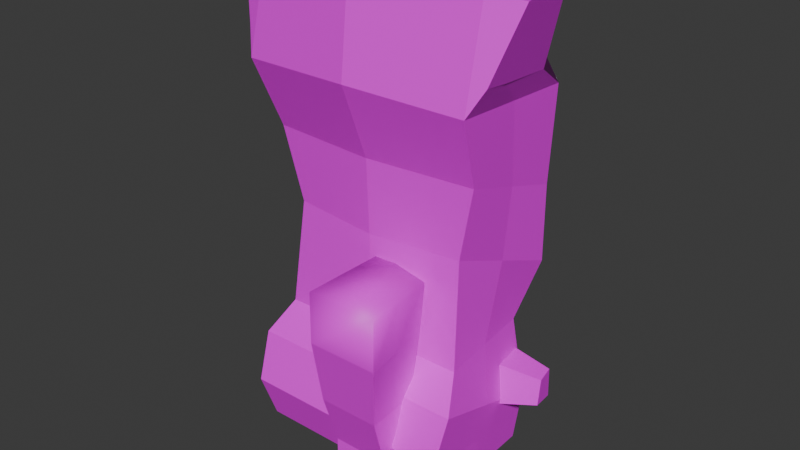 # Source: zombie_apart.blend  (saved by Blender 4.0.36; exported with 4.5.12 LTS)
import bpy
from mathutils import Matrix  # noqa: F401  (used for matrix-valued properties, if any)

bpy.ops.wm.read_factory_settings(use_empty=True)
scene = bpy.context.scene
scene.name = 'Scene'

# ---- collections
col_collection = bpy.data.collections.new('Collection'); scene.collection.children.link(col_collection)

# ---- images (referenced by path relative to the original .blend; pixels are not part of the script)
import os
ASSET_DIR = os.environ.get("B2B_ASSET_DIR", "")  # directory of the original .blend (textures are referenced by path, not embedded)
HERE = os.path.dirname(os.path.abspath(__file__))  # packed textures are extracted next to this script under _unpacked/

def load_image(name, relpath, width, height, colorspace="sRGB"):
    """Load a texture the original file referenced (path relative to the .blend, or extracted next to this script)."""
    p = next((c for c in (os.path.join(HERE, relpath), os.path.join(ASSET_DIR, relpath)) if relpath and os.path.exists(c)), "")
    if p:
        img = bpy.data.images.load(p, check_existing=True)
        img.name = name
    else:  # same state as the original file: an image datablock whose file is absent (Cycles renders it pink)
        img = bpy.data.images.new(name, width, height)
        img.source = "FILE"
        img.filepath = "//" + (relpath or name)
    img.colorspace_settings.name = colorspace
    return img
img_player_body_texture_png_001 = load_image('Player_Body_Texture.png.001', 'Zombie_Texture.png', 1024, 1024, 'sRGB')

# ---- materials (node trees are filled in below, after node groups)
mat_material_001 = bpy.data.materials.new('Material.001')
mat_material_001.use_transparent_shadow = False
mat_material_001.roughness = 0.5

# ---- material node trees
mat_material_001.use_nodes = True; mat_material_001.node_tree.nodes.clear()
_N = mat_material_001.node_tree.nodes; _L = mat_material_001.node_tree.links
n0 = _N.new('ShaderNodeBsdfPrincipled'); n0.name = 'Principled BSDF'; n0.location = (10, 300)
n0.inputs[3].default_value = 1.45
n1 = _N.new('ShaderNodeOutputMaterial'); n1.name = 'Material Output'; n1.location = (300, 300)
n2 = _N.new('ShaderNodeNormalMap'); n2.name = 'Normal Map'; n2.location = (-300, -300)
n2.label = 'Normal/Map'
n2.inputs[0].default_value = 0.0
n3 = _N.new('ShaderNodeTexImage'); n3.name = 'Image Texture'; n3.location = (-300, 600)
n3.image = img_player_body_texture_png_001
_L.new(n0.outputs[0], n1.inputs[0])
_L.new(n2.outputs[0], n0.inputs[5])
_L.new(n3.outputs[0], n0.inputs[0])
n1.is_active_output = True

# ---- world
world_world = bpy.data.worlds.new('World'); scene.world = world_world
world_world.use_nodes = True; world_world.node_tree.nodes.clear()
_N = world_world.node_tree.nodes; _L = world_world.node_tree.links
n0 = _N.new('ShaderNodeOutputWorld'); n0.name = 'World Output'; n0.location = (300, 300)
n1 = _N.new('ShaderNodeBackground'); n1.name = 'Background'; n1.location = (10, 300)
n1.inputs[0].default_value = (0.05088, 0.05088, 0.05088, 1.0)
_L.new(n1.outputs[0], n0.inputs[0])
n0.is_active_output = True
world_world.color = (0.05088, 0.05088, 0.05088)
world_world.use_sun_shadow = False
world_world.sun_shadow_jitter_overblur = 0.0

# ---- meshes
me_cube_001 = bpy.data.meshes.new('Cube.001')
me_cube_001.from_pydata([(0.3666, -0.2056, 0.1356), (0.4305, -0.1981, 1.42), (0.3166, 0.2117, 0.1256), (0.3712, 0.008063, 1.414), (0.0, 0.3081, 0.1256), (-1.863e-09, 0.1424, 1.361), (0.0, -0.2056, 0.1356), (0.0, -0.2918, 1.366), (0.3801, 0.2744, 0.654), (0.4062, -0.1835, 0.8085), (4.657e-10, -0.216, 0.8085), (-2.328e-10, 0.3463, 0.6937), (0.3801, 0.2749, 0.36), (0.3433, -0.1625, 0.5296), (-4.657e-10, -0.2034, 0.5296), (-2.328e-10, 0.3851, 0.36), (0.3712, 0.3203, 1.001), (0.4363, -0.2841, 1.069), (-6.985e-10, -0.323, 1.087), (-1.164e-09, 0.3636, 1.027), (0.5106, 0.1042, 1.406), (0.5579, -0.1682, 1.411), (0.432, 0.1274, 1.112), (0.4807, -0.239, 1.161), (0.4189, -0.301, 0.02381), (0.356, 0.239, -0.1891), (-2.328e-10, -0.301, 0.02381), (-2.328e-10, 0.3604, -0.1891), (0.0134, 0.3285, -0.392), (0.0134, -0.3048, -0.3272), (0.395, -0.3048, -0.3272), (0.3377, 0.218, -0.392), (0.006702, -0.3645, -0.1517), (0.407, -0.3645, -0.1517), (0.006702, 0.3444, -0.2906), (0.3468, 0.2285, -0.2906), (0.3416, 0.003064, 0.1306), (0.4008, -0.095, 1.417), (0.08223, 0.02929, 1.414), (0.3931, 0.04546, 0.7313), (0.3617, 0.0562, 0.4448), (0.4037, 0.01809, 1.035), (0.5364, -0.08152, 1.409), (0.4571, -0.1119, 1.137), (0.3874, -0.03101, -0.08266), (-4.657e-10, 0.02967, -0.08266), (0.3664, -0.04343, -0.3596), (0.0134, 0.01185, -0.3596), (0.006702, -0.01001, -0.2211), (0.3769, -0.068, -0.2211), (0.0, -0.206, 1.421), (0.1286, -0.05317, 1.417), (-1.63e-09, 0.09218, 1.413), (0.07321, -0.1773, 1.42), (-0.3666, -0.2056, 0.1356), (-0.4305, -0.1981, 1.42), (-0.3166, 0.2117, 0.1256), (-0.3712, 0.008063, 1.414), (-0.3801, 0.2744, 0.654), (-0.4062, -0.1835, 0.8085), (-0.3801, 0.2749, 0.36), (-0.3433, -0.1625, 0.5296), (-0.3712, 0.3203, 1.001), (-0.4363, -0.2841, 1.069), (-0.5106, 0.1042, 1.406), (-0.5579, -0.1682, 1.411), (-0.432, 0.1274, 1.112), (-0.4807, -0.239, 1.161), (-0.4189, -0.301, 0.02381), (-0.356, 0.239, -0.1891), (-0.0134, 0.3285, -0.392), (-0.0134, -0.3048, -0.3272), (-0.395, -0.3048, -0.3272), (-0.3377, 0.218, -0.392), (-0.006702, -0.3645, -0.1517), (-0.407, -0.3645, -0.1517), (-0.006702, 0.3444, -0.2906), (-0.3468, 0.2285, -0.2906), (-0.3416, 0.003064, 0.1306), (-0.4008, -0.095, 1.417), (-0.08223, 0.02929, 1.414), (-0.3931, 0.04546, 0.7313), (-0.3617, 0.0562, 0.4448), (-0.4037, 0.01809, 1.035), (-0.5364, -0.08152, 1.409), (-0.4571, -0.1119, 1.137), (-0.3874, -0.03101, -0.08266), (-0.3664, -0.04343, -0.3596), (-0.0134, 0.01185, -0.3596), (-0.006702, -0.01001, -0.2211), (-0.3769, -0.068, -0.2211), (-0.1286, -0.05317, 1.417), (-0.07321, -0.1773, 1.42)], [], [(19, 5, 3, 16), (16, 3, 20, 22), (0, 6, 26, 24), (3, 38, 51, 37), (17, 1, 7, 18), (13, 9, 10, 14), (40, 39, 9, 13), (15, 11, 8, 12), (4, 15, 12, 2), (36, 40, 13, 0), (0, 13, 14, 6), (9, 17, 18, 10), (39, 41, 17, 9), (11, 19, 16, 8), (41, 16, 22, 43), (1, 17, 23, 21), (37, 1, 21, 42), (4, 2, 25, 27), (36, 0, 24, 44), (49, 33, 30, 46), (34, 35, 31, 28), (33, 32, 29, 30), (48, 34, 28, 47), (45, 27, 34, 48), (24, 26, 32, 33), (27, 25, 35, 34), (44, 24, 33, 49), (25, 44, 49, 35), (26, 45, 48, 32), (32, 48, 47, 29), (35, 49, 46, 31), (2, 36, 44, 25), (3, 37, 42, 20), (17, 41, 43, 23), (8, 16, 41, 39), (2, 12, 40, 36), (12, 8, 39, 40), (37, 51, 53, 1), (1, 53, 50, 7), (38, 3, 5, 52), (19, 62, 57, 5), (62, 66, 64, 57), (54, 68, 26, 6), (57, 79, 91, 80), (63, 18, 7, 55), (61, 14, 10, 59), (82, 61, 59, 81), (15, 60, 58, 11), (4, 56, 60, 15), (78, 54, 61, 82), (54, 6, 14, 61), (59, 10, 18, 63), (81, 59, 63, 83), (11, 58, 62, 19), (83, 85, 66, 62), (55, 65, 67, 63), (79, 84, 65, 55), (4, 27, 69, 56), (78, 86, 68, 54), (90, 87, 72, 75), (76, 70, 73, 77), (75, 72, 71, 74), (89, 88, 70, 76), (45, 89, 76, 27), (68, 75, 74, 26), (27, 76, 77, 69), (86, 90, 75, 68), (38, 52, 80, 91, 92, 50, 53, 51), (66, 85, 67, 65, 84, 64), (69, 77, 90, 86), (26, 74, 89, 45), (74, 71, 88, 89), (77, 73, 87, 90), (47, 28, 31, 46, 30, 29), (56, 69, 86, 78), (70, 88, 71, 72, 87, 73), (57, 64, 84, 79), (63, 67, 85, 83), (58, 81, 83, 62), (56, 78, 82, 60), (60, 82, 81, 58), (79, 55, 92, 91), (55, 7, 50, 92), (80, 52, 5, 57), (20, 42, 21, 23, 43, 22)])
me_cube_001.polygons.foreach_set('use_smooth', [True] * 85)
_k = set([(0, 6), (0, 13), (0, 24), (0, 36), (1, 7), (1, 17), (1, 21), (1, 37), (1, 53), (2, 4), (2, 12), (2, 25), (2, 36), (3, 5), (3, 16), (3, 20), (3, 37), (3, 38), (4, 15), (4, 27), (4, 56), (5, 19), (5, 52), (5, 57), (6, 14), (6, 54), (7, 18), (7, 50), (7, 55), (8, 11), (8, 12), (8, 16), (8, 39), (9, 10), (9, 13), (9, 17), (9, 39), (10, 14), (10, 18), (10, 59), (11, 15), (11, 19), (11, 58), (12, 15), (12, 40), (13, 14), (13, 40), (14, 61), (15, 60), (16, 19), (16, 22), (16, 41), (17, 18), (17, 23), (17, 41), (18, 63), (19, 62), (20, 22), (20, 42), (21, 23), (21, 42), (22, 43), (23, 43), (24, 26), (24, 33), (24, 44), (25, 27), (25, 35), (25, 44), (26, 32), (26, 45), (26, 68), (26, 74), (27, 34), (27, 45), (27, 69), (27, 76), (28, 31), (28, 34), (28, 47), (29, 30), (29, 32), (29, 47), (30, 33), (30, 46), (31, 35), (31, 46), (32, 33), (33, 49), (35, 49), (36, 40), (36, 44), (37, 42), (38, 51), (38, 52), (39, 40), (39, 41), (41, 43), (46, 49), (50, 53), (50, 92), (51, 53), (52, 80), (54, 61), (54, 68), (54, 78), (55, 63), (55, 65), (55, 79), (55, 92), (56, 60), (56, 69), (56, 78), (57, 62), (57, 64), (57, 79), (57, 80), (58, 60), (58, 62), (58, 81), (59, 61), (59, 63), (59, 81), (60, 82), (61, 82), (62, 66), (62, 83), (63, 67), (63, 83), (64, 66), (64, 84), (65, 67), (65, 84), (66, 85), (67, 85), (68, 75), (68, 86), (69, 77), (69, 86), (70, 73), (70, 76), (70, 88), (71, 72), (71, 74), (71, 88), (72, 75), (72, 87), (73, 77), (73, 87), (74, 75), (75, 90), (77, 90), (78, 82), (78, 86), (79, 84), (80, 91), (81, 82), (81, 83), (83, 85), (87, 90), (91, 92)])
me_cube_001.attributes.new('sharp_edge', 'BOOLEAN', 'EDGE').data.foreach_set('value', [ (min(e.vertices), max(e.vertices)) in _k for e in me_cube_001.edges])
_uv = me_cube_001.uv_layers.new(name='UVMap')
_uv.uv.foreach_set('vector', [0.659, 0.1402, 0.6594, 0.1082, 0.6962, 0.1035, 0.6957, 0.1429, 0.6957, 0.1429, 0.6962, 0.1035, 0.7098, 0.1038, 0.702, 0.1328, 0.849, 0.2301, 0.8852, 0.2301, 0.8852, 0.2412, 0.8439, 0.2412, 0.8623, 0.2955, 0.8622, 0.3241, 0.8544, 0.3189, 0.8524, 0.2918, 0.8422, 0.1381, 0.8427, 0.1035, 0.8852, 0.1088, 0.8852, 0.1363, 0.8513, 0.1913, 0.8451, 0.1638, 0.8852, 0.1638, 0.8852, 0.1913, 0.732, 0.1993, 0.7351, 0.1711, 0.7582, 0.165, 0.754, 0.1927, 0.659, 0.2058, 0.659, 0.1731, 0.6966, 0.1773, 0.6966, 0.2062, 0.6591, 0.2292, 0.659, 0.2058, 0.6966, 0.2062, 0.6905, 0.2296, 0.735, 0.2306, 0.732, 0.1993, 0.754, 0.1927, 0.7557, 0.2314, 0.849, 0.2301, 0.8513, 0.1913, 0.8852, 0.1913, 0.8852, 0.2301, 0.8451, 0.1638, 0.8422, 0.1381, 0.8852, 0.1363, 0.8852, 0.1638, 0.7351, 0.1711, 0.7399, 0.1414, 0.77, 0.1399, 0.7582, 0.165, 0.659, 0.1731, 0.659, 0.1402, 0.6957, 0.1429, 0.6966, 0.1773, 0.7399, 0.1414, 0.7098, 0.1429, 0.7298, 0.1329, 0.7536, 0.1319, 0.8427, 0.1035, 0.8422, 0.1381, 0.8378, 0.129, 0.8302, 0.1044, 0.8524, 0.2918, 0.8425, 0.2881, 0.8464, 0.2758, 0.8548, 0.2786, 0.6591, 0.2292, 0.6905, 0.2296, 0.6943, 0.2605, 0.659, 0.26, 0.735, 0.2306, 0.7557, 0.2314, 0.7646, 0.2426, 0.7372, 0.2514, 0.7399, 0.2653, 0.7696, 0.2604, 0.7625, 0.2772, 0.7365, 0.2788, 0.6597, 0.2701, 0.6934, 0.2705, 0.6926, 0.2805, 0.6604, 0.2801, 0.845, 0.2585, 0.8845, 0.2585, 0.8838, 0.2758, 0.8462, 0.2758, 0.7287, 0.3156, 0.7329, 0.3509, 0.7228, 0.3525, 0.7163, 0.3218, 0.7429, 0.3152, 0.7429, 0.3494, 0.7329, 0.3509, 0.7287, 0.3156, 0.8439, 0.2412, 0.8852, 0.2412, 0.8845, 0.2585, 0.845, 0.2585, 0.659, 0.26, 0.6943, 0.2605, 0.6934, 0.2705, 0.6597, 0.2701, 0.7372, 0.2514, 0.7646, 0.2426, 0.7696, 0.2604, 0.7399, 0.2653, 0.7098, 0.2602, 0.7372, 0.2514, 0.7399, 0.2653, 0.7101, 0.2703, 0.7429, 0.2811, 0.7429, 0.3152, 0.7287, 0.3156, 0.7245, 0.2804, 0.7245, 0.2804, 0.7287, 0.3156, 0.7163, 0.3218, 0.7098, 0.2912, 0.7101, 0.2703, 0.7399, 0.2653, 0.7365, 0.2788, 0.7104, 0.2804, 0.7144, 0.2299, 0.735, 0.2306, 0.7372, 0.2514, 0.7098, 0.2602, 0.8623, 0.2955, 0.8524, 0.2918, 0.8548, 0.2786, 0.8728, 0.2825, 0.77, 0.1399, 0.7399, 0.1414, 0.7536, 0.1319, 0.7664, 0.1302, 0.7121, 0.1771, 0.7098, 0.1429, 0.7399, 0.1414, 0.7351, 0.1711, 0.7144, 0.2299, 0.7101, 0.2059, 0.732, 0.1993, 0.735, 0.2306, 0.7101, 0.2059, 0.7121, 0.1771, 0.7351, 0.1711, 0.732, 0.1993, 0.8524, 0.2918, 0.8544, 0.3189, 0.8418, 0.3234, 0.8425, 0.2881, 0.8425, 0.2881, 0.8418, 0.3234, 0.8384, 0.3303, 0.8302, 0.3297, 0.8622, 0.3241, 0.8623, 0.2955, 0.8728, 0.333, 0.8677, 0.3326, 0.659, 0.1402, 0.6225, 0.143, 0.6231, 0.1036, 0.6594, 0.1082, 0.6225, 0.143, 0.6169, 0.1328, 0.6092, 0.1039, 0.6231, 0.1036, 0.9213, 0.2301, 0.9265, 0.2412, 0.8852, 0.2412, 0.8852, 0.2301, 0.8567, 0.3685, 0.8463, 0.3706, 0.8525, 0.3442, 0.8609, 0.3402, 0.9282, 0.1381, 0.8852, 0.1363, 0.8852, 0.1088, 0.9276, 0.1035, 0.919, 0.1913, 0.8852, 0.1913, 0.8852, 0.1638, 0.9252, 0.1638, 0.808, 0.1993, 0.786, 0.1927, 0.7818, 0.165, 0.8048, 0.1711, 0.659, 0.2058, 0.6217, 0.2063, 0.6217, 0.1773, 0.659, 0.1731, 0.6591, 0.2292, 0.6281, 0.2296, 0.6217, 0.2063, 0.659, 0.2058, 0.8049, 0.2306, 0.7843, 0.2314, 0.786, 0.1927, 0.808, 0.1993, 0.9213, 0.2301, 0.8852, 0.2301, 0.8852, 0.1913, 0.919, 0.1913, 0.9252, 0.1638, 0.8852, 0.1638, 0.8852, 0.1363, 0.9282, 0.1381, 0.8048, 0.1711, 0.7818, 0.165, 0.77, 0.1399, 0.8001, 0.1414, 0.659, 0.1731, 0.6217, 0.1773, 0.6225, 0.143, 0.659, 0.1402, 0.8001, 0.1414, 0.7863, 0.1319, 0.8102, 0.1329, 0.8302, 0.1429, 0.9276, 0.1035, 0.9402, 0.1044, 0.9326, 0.129, 0.9282, 0.1381, 0.8463, 0.3706, 0.8466, 0.384, 0.8379, 0.3855, 0.8359, 0.3727, 0.6591, 0.2292, 0.659, 0.26, 0.6242, 0.2605, 0.6281, 0.2296, 0.8049, 0.2306, 0.8028, 0.2514, 0.7754, 0.2426, 0.7843, 0.2314, 0.8001, 0.2653, 0.8035, 0.2788, 0.7775, 0.2772, 0.7704, 0.2604, 0.6584, 0.2701, 0.6578, 0.2801, 0.626, 0.2806, 0.6251, 0.2706, 0.9253, 0.2585, 0.9241, 0.2758, 0.8865, 0.2758, 0.8858, 0.2585, 0.7571, 0.3156, 0.7694, 0.3218, 0.7629, 0.3525, 0.7529, 0.3509, 0.7429, 0.3152, 0.7571, 0.3156, 0.7529, 0.3509, 0.7429, 0.3494, 0.9265, 0.2412, 0.9253, 0.2585, 0.8858, 0.2585, 0.8852, 0.2412, 0.659, 0.26, 0.6584, 0.2701, 0.6251, 0.2706, 0.6242, 0.2605, 0.8028, 0.2514, 0.8001, 0.2653, 0.7704, 0.2604, 0.7754, 0.2426, 0.8622, 0.3241, 0.8677, 0.3326, 0.8609, 0.3402, 0.8525, 0.3442, 0.8407, 0.3378, 0.8384, 0.3303, 0.8418, 0.3234, 0.8544, 0.3189, 0.8102, 0.1329, 0.7863, 0.1319, 0.7736, 0.1302, 0.7785, 0.1046, 0.7871, 0.1044, 0.8055, 0.1035, 0.8302, 0.2602, 0.8299, 0.2703, 0.8001, 0.2653, 0.8028, 0.2514, 0.7429, 0.2811, 0.7613, 0.2804, 0.7571, 0.3156, 0.7429, 0.3152, 0.7613, 0.2804, 0.7759, 0.2912, 0.7694, 0.3218, 0.7571, 0.3156, 0.8299, 0.2703, 0.8295, 0.2804, 0.8035, 0.2788, 0.8001, 0.2653, 0.8136, 0.3117, 0.8136, 0.3431, 0.7816, 0.3323, 0.7788, 0.3063, 0.7759, 0.2804, 0.8136, 0.2804, 0.8256, 0.2299, 0.8302, 0.2602, 0.8028, 0.2514, 0.8049, 0.2306, 0.6092, 0.3434, 0.6092, 0.312, 0.6092, 0.2806, 0.6468, 0.2806, 0.644, 0.3066, 0.6411, 0.3325, 0.8567, 0.3685, 0.8651, 0.3829, 0.8466, 0.384, 0.8463, 0.3706, 0.77, 0.1399, 0.7736, 0.1302, 0.7863, 0.1319, 0.8001, 0.1414, 0.8279, 0.1771, 0.8048, 0.1711, 0.8001, 0.1414, 0.8302, 0.1429, 0.8256, 0.2299, 0.8049, 0.2306, 0.808, 0.1993, 0.8299, 0.2059, 0.8299, 0.2059, 0.808, 0.1993, 0.8048, 0.1711, 0.8279, 0.1771, 0.8463, 0.3706, 0.8359, 0.3727, 0.8407, 0.3378, 0.8525, 0.3442, 0.8359, 0.3727, 0.8302, 0.3297, 0.8384, 0.3303, 0.8407, 0.3378, 0.8609, 0.3402, 0.8677, 0.3326, 0.8728, 0.333, 0.8567, 0.3685, 0.7345, 0.1035, 0.7529, 0.1044, 0.7615, 0.1046, 0.7664, 0.1302, 0.7536, 0.1319, 0.7298, 0.1329])
me_cube_001.materials.append(mat_material_001)
me_cube_001.update()
me_cube_001.normals_split_custom_set([tuple(v) for v in zip(*[iter([0.1714, 0.8016, 0.5728, 0.1714, 0.8016, 0.5728, 0.1714, 0.8016, 0.5728, 0.1714, 0.8016, 0.5728, 0.2249, 0.8898, 0.397, 0.2249, 0.8898, 0.397, 0.2249, 0.8898, 0.397, 0.2249, 0.8898, 0.397, 4.839e-08, -0.7605, 0.6493, -2.823e-08, -0.7605, 0.6493, -2.823e-08, -0.7605, 0.6493, 4.839e-08, -0.7605, 0.6493, 0.003279, 0.03271, 0.9995, 0.003279, 0.03271, 0.9995, 0.001927, 0.02537, 0.9997, 0.003106, 0.03177, 0.9995, 0.1414, -0.973, 0.1824, 0.1414, -0.973, 0.1824, 0.1414, -0.973, 0.1824, 0.1414, -0.973, 0.1824, 0.09738, -0.9927, -0.07084, 0.09738, -0.9927, -0.07084, 0.09738, -0.9927, -0.07084, 0.09738, -0.9927, -0.07084, 0.9831, -0.07263, -0.1682, 0.9831, -0.07263, -0.1682, 0.9831, -0.07263, -0.1682, 0.9831, -0.07263, -0.1682, 0.2356, 0.9699, 0.06071, 0.2356, 0.9699, 0.06071, 0.2356, 0.9699, 0.06071, 0.2356, 0.9699, 0.06071, 0.2705, 0.9117, -0.3092, 0.2705, 0.9117, -0.3092, 0.2705, 0.9117, -0.3092, 0.2705, 0.9117, -0.3092, 0.9999, 0.01599, 0.002384, 0.9999, 0.01599, 0.002384, 0.9999, 0.01599, 0.002384, 0.9999, 0.01599, 0.002384, 0.05749, -0.9966, 0.0589, 0.05749, -0.9966, 0.0589, 0.05749, -0.9966, 0.0589, 0.05749, -0.9966, 0.0589, 0.07098, -0.9296, -0.3616, 0.07098, -0.9296, -0.3616, 0.07098, -0.9296, -0.3616, 0.07098, -0.9296, -0.3616, 0.9957, 0.07397, -0.05502, 0.9957, 0.07397, -0.05502, 0.9957, 0.07397, -0.05502, 0.9957, 0.07397, -0.05502, 0.1433, 0.9856, -0.08969, 0.1433, 0.9856, -0.08969, 0.1433, 0.9856, -0.08969, 0.1433, 0.9856, -0.08969, 0.9106, 0.05258, -0.4099, 0.9106, 0.05258, -0.4099, 0.9106, 0.05258, -0.4099, 0.9106, 0.05258, -0.4099, 0.3057, -0.9294, 0.2066, 0.3057, -0.9294, 0.2066, 0.3057, -0.9294, 0.2066, 0.3057, -0.9294, 0.2066, 0.05927, 0.04257, 0.9973, 0.05927, 0.04257, 0.9973, 0.05927, 0.04257, 0.9973, 0.05927, 0.04257, 0.9973, 0.3052, 0.9422, 0.1382, 0.3052, 0.9422, 0.1382, 0.3052, 0.9422, 0.1382, 0.3052, 0.9422, 0.1382, 0.9604, 0.1656, 0.2242, 0.9604, 0.1656, 0.2242, 0.9604, 0.1656, 0.2242, 0.9604, 0.1656, 0.2242, 0.9943, 0.09646, -0.0453, 0.9943, 0.09646, -0.0453, 0.9943, 0.09646, -0.0453, 0.9943, 0.09646, -0.0453, 0.3201, 0.9389, -0.1262, 0.3201, 0.9389, -0.1262, 0.3201, 0.9389, -0.1262, 0.3201, 0.9389, -0.1262, 0.0, -0.9468, -0.3218, 0.0, -0.9468, -0.3218, 0.0, -0.9468, -0.3218, 0.0, -0.9468, -0.3218, -0.9985, -0.01079, -0.05425, -0.9985, -0.01095, -0.05436, -0.9984, -0.008496, -0.05599, -0.999, -0.00687, -0.04528, -0.9985, -0.01349, -0.05254, -0.9985, -0.01352, -0.05266, -0.9985, -0.01095, -0.05436, -0.9985, -0.01079, -0.05425, 2.437e-08, -0.9404, 0.34, 2.437e-08, -0.9404, 0.34, 2.437e-08, -0.9404, 0.34, 2.437e-08, -0.9404, 0.34, 0.3201, 0.9389, -0.1262, 0.3201, 0.9389, -0.1262, 0.3201, 0.9389, -0.1262, 0.3201, 0.9389, -0.1262, 0.9923, 0.07791, -0.09635, 0.9923, 0.07803, -0.09599, 0.9923, 0.07803, -0.09599, 0.9923, 0.07791, -0.09638, 0.9923, 0.07778, -0.09677, 0.9923, 0.07791, -0.09635, 0.9923, 0.07791, -0.09638, 0.9923, 0.07778, -0.09677, -0.9992, -0.0101, -0.03934, -0.9985, -0.01349, -0.05254, -0.9985, -0.01079, -0.05425, -0.999, -0.006941, -0.04409, -0.999, -0.006941, -0.04409, -0.9985, -0.01079, -0.05425, -0.999, -0.00687, -0.04528, -0.999, -0.006736, -0.0444, 0.993, 0.09069, -0.07612, 0.993, 0.09069, -0.07612, 0.993, 0.09069, -0.07612, 0.993, 0.09069, -0.07612, 0.9761, 0.1515, 0.1557, 0.9761, 0.1515, 0.1557, 0.9761, 0.1515, 0.1557, 0.9761, 0.1515, 0.1557, 0.04702, 0.02652, 0.9985, 0.04702, 0.02652, 0.9985, 0.04702, 0.02652, 0.9985, 0.04702, 0.02652, 0.9985, 0.901, 0.05898, -0.4298, 0.901, 0.05898, -0.4298, 0.901, 0.05898, -0.4298, 0.901, 0.05898, -0.4298, 0.9964, 0.08451, -0.005004, 0.9964, 0.08451, -0.005004, 0.9964, 0.08451, -0.005004, 0.9964, 0.08451, -0.005004, 0.989, -0.01567, -0.1474, 0.989, -0.01567, -0.1474, 0.989, -0.01567, -0.1474, 0.989, -0.01567, -0.1474, 0.998, -0.03173, -0.05469, 0.998, -0.03173, -0.05469, 0.998, -0.03173, -0.05469, 0.998, -0.03173, -0.05469, 0.003106, 0.03177, 0.9995, 0.001927, 0.02537, 0.9997, 0.001865, 0.02504, 0.9997, 0.001865, 0.02504, 0.9997, 0.00962, -0.4266, 0.9044, 0.00962, -0.4266, 0.9044, 0.00962, -0.4266, 0.9044, 0.00962, -0.4266, 0.9044, 0.1062, 0.4826, 0.8694, 0.1062, 0.4826, 0.8694, 0.1062, 0.4826, 0.8694, 0.1062, 0.4826, 0.8694, -0.1714, 0.8016, 0.5728, -0.1714, 0.8016, 0.5728, -0.1714, 0.8016, 0.5728, -0.1714, 0.8016, 0.5728, -0.2249, 0.8898, 0.397, -0.2249, 0.8898, 0.397, -0.2249, 0.8898, 0.397, -0.2249, 0.8898, 0.397, -1.048e-07, -0.7605, 0.6493, -1.048e-07, -0.7605, 0.6493, -2.823e-08, -0.7605, 0.6493, -2.823e-08, -0.7605, 0.6493, -0.003279, 0.03271, 0.9995, -0.003116, 0.03182, 0.9995, -0.001936, 0.02542, 0.9997, -0.003279, 0.03271, 0.9995, -0.1414, -0.973, 0.1824, -0.1414, -0.973, 0.1824, -0.1414, -0.973, 0.1824, -0.1414, -0.973, 0.1824, -0.09738, -0.9927, -0.07084, -0.09738, -0.9927, -0.07084, -0.09738, -0.9927, -0.07084, -0.09738, -0.9927, -0.07084, -0.9831, -0.07263, -0.1682, -0.9831, -0.07263, -0.1682, -0.9831, -0.07263, -0.1682, -0.9831, -0.07263, -0.1682, -0.2356, 0.9699, 0.06071, -0.2356, 0.9699, 0.06071, -0.2356, 0.9699, 0.06071, -0.2356, 0.9699, 0.06071, -0.2705, 0.9117, -0.3092, -0.2705, 0.9117, -0.3092, -0.2705, 0.9117, -0.3092, -0.2705, 0.9117, -0.3092, -0.9999, 0.01599, 0.002384, -0.9999, 0.01599, 0.002384, -0.9999, 0.01599, 0.002384, -0.9999, 0.01599, 0.002384, -0.05749, -0.9966, 0.0589, -0.05749, -0.9966, 0.0589, -0.05749, -0.9966, 0.0589, -0.05749, -0.9966, 0.0589, -0.07098, -0.9296, -0.3616, -0.07098, -0.9296, -0.3616, -0.07098, -0.9296, -0.3616, -0.07098, -0.9296, -0.3616, -0.9957, 0.07397, -0.05502, -0.9957, 0.07397, -0.05502, -0.9957, 0.07397, -0.05502, -0.9957, 0.07397, -0.05502, -0.1433, 0.9856, -0.08969, -0.1433, 0.9856, -0.08969, -0.1433, 0.9856, -0.08969, -0.1433, 0.9856, -0.08969, -0.9106, 0.05258, -0.4099, -0.9106, 0.05258, -0.4099, -0.9106, 0.05258, -0.4099, -0.9106, 0.05258, -0.4099, -0.3057, -0.9294, 0.2066, -0.3057, -0.9294, 0.2066, -0.3057, -0.9294, 0.2066, -0.3057, -0.9294, 0.2066, -0.05927, 0.04257, 0.9973, -0.05927, 0.04257, 0.9973, -0.05927, 0.04257, 0.9973, -0.05927, 0.04257, 0.9973, -0.3052, 0.9422, 0.1382, -0.3052, 0.9422, 0.1382, -0.3052, 0.9422, 0.1382, -0.3052, 0.9422, 0.1382, -0.9604, 0.1656, 0.2242, -0.9604, 0.1656, 0.2242, -0.9604, 0.1656, 0.2242, -0.9604, 0.1656, 0.2242, -0.9943, 0.09646, -0.0453, -0.9943, 0.09646, -0.0453, -0.9943, 0.09646, -0.0453, -0.9943, 0.09646, -0.0453, -0.3201, 0.9389, -0.1262, -0.3201, 0.9389, -0.1262, -0.3201, 0.9389, -0.1262, -0.3201, 0.9389, -0.1262, -6.425e-08, -0.9468, -0.3218, -6.425e-08, -0.9468, -0.3218, -6.425e-08, -0.9468, -0.3218, -6.425e-08, -0.9468, -0.3218, 0.9985, -0.01079, -0.05425, 0.999, -0.00687, -0.04528, 0.9984, -0.008496, -0.05599, 0.9985, -0.01095, -0.05436, 0.9985, -0.01348, -0.05249, 0.9985, -0.01079, -0.05425, 0.9985, -0.01095, -0.05436, 0.9985, -0.01352, -0.05266, -1.584e-07, -0.9404, 0.34, -1.584e-07, -0.9404, 0.34, -1.584e-07, -0.9404, 0.34, -1.584e-07, -0.9404, 0.34, -0.3201, 0.9389, -0.1262, -0.3201, 0.9389, -0.1262, -0.3201, 0.9389, -0.1262, -0.3201, 0.9389, -0.1262, -0.9923, 0.07791, -0.09635, -0.9923, 0.07791, -0.09638, -0.9923, 0.07803, -0.09599, -0.9923, 0.07803, -0.09599, 0.0, 0.02734, 0.9996, 0.0, 0.02734, 0.9996, 0.0, 0.02734, 0.9996, 0.00233, 0.03046, 0.9995, 0.0, 0.02734, 0.9996, 0.0, 0.02734, 0.9996, 0.0, 0.02734, 0.9996, -0.002359, 0.0305, 0.9995, -0.9519, 0.1178, -0.2828, -0.9519, 0.1178, -0.2828, -0.9519, 0.1178, -0.2828, -0.9519, 0.1178, -0.2828, -0.9519, 0.1178, -0.2828, -0.9519, 0.1178, -0.2828, -0.9923, 0.07778, -0.09677, -0.9923, 0.07778, -0.09677, -0.9923, 0.07791, -0.09638, -0.9923, 0.07791, -0.09635, 0.9992, -0.0101, -0.03934, 0.999, -0.006968, -0.04405, 0.9985, -0.01079, -0.05425, 0.9985, -0.01348, -0.05249, 0.999, -0.006968, -0.04405, 0.999, -0.006736, -0.0444, 0.999, -0.00687, -0.04528, 0.9985, -0.01079, -0.05425, -0.993, 0.09069, -0.07612, -0.993, 0.09069, -0.07612, -0.993, 0.09069, -0.07612, -0.993, 0.09069, -0.07612, -0.01164, -0.1125, -0.9936, -0.01758, -0.1122, -0.9935, -0.01758, -0.1122, -0.9935, -0.01758, -0.1122, -0.9935, -0.01758, -0.1122, -0.9935, -0.01758, -0.1122, -0.9935, -0.9761, 0.1515, 0.1557, -0.9761, 0.1515, 0.1557, -0.9761, 0.1515, 0.1557, -0.9761, 0.1515, 0.1557, 0.01758, -0.1122, -0.9935, 0.01164, -0.1125, -0.9936, 0.01758, -0.1122, -0.9935, 0.01758, -0.1122, -0.9935, 0.01758, -0.1122, -0.9935, 0.01758, -0.1122, -0.9935, -0.04702, 0.02652, 0.9985, -0.04702, 0.02652, 0.9985, -0.04702, 0.02652, 0.9985, -0.04702, 0.02652, 0.9985, -0.901, 0.05898, -0.4298, -0.901, 0.05898, -0.4298, -0.901, 0.05898, -0.4298, -0.901, 0.05898, -0.4298, -0.9964, 0.08451, -0.005004, -0.9964, 0.08451, -0.005004, -0.9964, 0.08451, -0.005004, -0.9964, 0.08451, -0.005004, -0.989, -0.01567, -0.1474, -0.989, -0.01567, -0.1474, -0.989, -0.01567, -0.1474, -0.989, -0.01567, -0.1474, -0.998, -0.03173, -0.05469, -0.998, -0.03173, -0.05469, -0.998, -0.03173, -0.05469, -0.998, -0.03173, -0.05469, -0.003116, 0.03182, 0.9995, -0.001865, 0.02504, 0.9997, -0.001865, 0.02504, 0.9997, -0.001936, 0.02542, 0.9997, -0.00962, -0.4266, 0.9044, -0.00962, -0.4266, 0.9044, -0.00962, -0.4266, 0.9044, -0.00962, -0.4266, 0.9044, -0.1062, 0.4826, 0.8694, -0.1062, 0.4826, 0.8694, -0.1062, 0.4826, 0.8694, -0.1062, 0.4826, 0.8694, 0.9519, 0.1178, -0.2828, 0.9519, 0.1178, -0.2828, 0.9519, 0.1178, -0.2828, 0.9519, 0.1178, -0.2828, 0.9519, 0.1178, -0.2828, 0.9519, 0.1178, -0.2828])] * 3)])
me_cube_002 = bpy.data.meshes.new('Cube.002')
me_cube_002.from_pydata([(0.1306, 0.1121, 0.04008), (0.1599, -0.04435, 0.04321), (0.1318, 0.1194, -0.1625), (0.163, -0.07402, -0.1261), (0.3102, 0.1636, 0.05293), (0.3476, -0.03174, 0.05652), (0.3102, 0.1732, -0.1793), (0.3512, -0.07011, -0.1375), (0.1441, 0.02988, 0.04165), (0.1456, 0.01875, -0.1443), (0.3289, 0.06593, 0.05473), (0.3307, 0.05153, -0.1584), (-0.3133, 0.1161, 0.1228), (-0.3758, 0.1361, -0.1531), (-0.3306, -0.1954, -0.1063), (-0.2696, -0.133, 0.1268), (-0.29, -0.04877, 0.1248), (-0.3529, -0.07525, -0.1297)], [], [(13, 12, 0, 2), (9, 2, 6, 11), (15, 14, 3, 1), (16, 15, 1, 8), (17, 13, 2, 9), (2, 0, 4, 6), (1, 3, 7, 5), (8, 1, 5, 10), (0, 8, 10, 4), (14, 17, 9, 3), (12, 16, 8, 0), (3, 9, 11, 7), (16, 12, 13, 17, 14, 15), (6, 4, 10, 5, 7, 11)])
me_cube_002.polygons.foreach_set('use_smooth', [True] * 14)
_k = set([(0, 2), (0, 4), (0, 8), (0, 12), (1, 3), (1, 5), (1, 8), (1, 15), (2, 6), (2, 9), (2, 13), (3, 7), (3, 9), (3, 14), (4, 6), (4, 10), (5, 7), (5, 10), (6, 11), (7, 11), (8, 16), (9, 17)])
me_cube_002.attributes.new('sharp_edge', 'BOOLEAN', 'EDGE').data.foreach_set('value', [ (min(e.vertices), max(e.vertices)) in _k for e in me_cube_002.edges])
_uv = me_cube_002.uv_layers.new(name='UVMap')
_uv.uv.foreach_set('vector', [0.8282, 0.7014, 0.8684, 0.7085, 0.859, 0.7721, 0.8298, 0.7734, 0.7741, 0.8655, 0.7592, 0.8648, 0.7559, 0.8381, 0.7739, 0.8384, 0.7926, 0.7105, 0.8273, 0.7014, 0.8267, 0.7747, 0.8019, 0.7742, 0.8924, 0.7014, 0.9048, 0.7026, 0.9006, 0.7661, 0.8897, 0.7654, 0.7746, 0.9387, 0.7439, 0.9363, 0.7592, 0.8648, 0.7741, 0.8655, 0.8298, 0.7734, 0.859, 0.7721, 0.8617, 0.7987, 0.8282, 0.8001, 0.8019, 0.7742, 0.8267, 0.7747, 0.8282, 0.8015, 0.7996, 0.8009, 0.8897, 0.7654, 0.9006, 0.7661, 0.9027, 0.7931, 0.8883, 0.7924, 0.8777, 0.7651, 0.8897, 0.7654, 0.8883, 0.7924, 0.874, 0.7917, 0.7926, 0.9387, 0.7746, 0.9387, 0.7741, 0.8655, 0.7879, 0.8655, 0.8684, 0.7014, 0.8924, 0.7014, 0.8897, 0.7654, 0.8777, 0.7651, 0.7879, 0.8655, 0.7741, 0.8655, 0.7739, 0.8384, 0.792, 0.8387, 0.9428, 0.718, 0.9449, 0.742, 0.9048, 0.7501, 0.9048, 0.7193, 0.9066, 0.7014, 0.9422, 0.7056, 0.8282, 0.8001, 0.8617, 0.7987, 0.8883, 0.7924, 0.9027, 0.7931, 0.8282, 0.8015, 0.7739, 0.8384])
me_cube_002.materials.append(mat_material_001)
me_cube_002.update()
me_cube_002.normals_split_custom_set([tuple(v) for v in zip(*[iter([-0.6608, 0.5269, -0.5346, -0.4751, 0.5365, 0.6975, 0.02677, 0.9982, 0.05352, 0.02677, 0.9982, 0.05352, -0.04504, -0.1834, -0.982, -0.04104, -0.1791, -0.983, -0.04104, -0.1791, -0.983, -0.04491, -0.1832, -0.982, -0.3282, -0.5636, 0.7581, -0.5129, -0.7677, -0.3842, 0.2376, -0.9537, 0.1842, 0.2376, -0.9537, 0.1842, -0.5342, -0.0491, 0.8439, -0.3282, -0.5636, 0.7581, 0.1775, 0.06275, 0.9821, 0.1775, 0.06275, 0.9821, -0.7634, -0.2299, -0.6036, -0.6608, 0.5269, -0.5346, -0.01329, -0.1337, -0.9909, -0.01329, -0.1337, -0.9909, -0.2815, 0.9589, 0.03644, -0.2815, 0.9589, 0.03644, -0.2815, 0.9589, 0.03644, -0.2815, 0.9589, 0.03644, 0.04223, -0.9819, 0.1846, 0.04223, -0.9819, 0.1846, 0.04223, -0.9819, 0.1846, 0.04223, -0.9819, 0.1846, -0.07185, 0.005415, 0.9974, -0.07135, 0.005155, 0.9974, -0.07135, 0.005155, 0.9974, -0.07186, 0.005416, 0.9974, -0.07236, 0.005677, 0.9974, -0.07185, 0.005415, 0.9974, -0.07186, 0.005416, 0.9974, -0.07236, 0.005677, 0.9974, -0.5129, -0.7677, -0.3842, -0.7634, -0.2299, -0.6036, 0.007391, -0.1904, -0.9817, 0.007391, -0.1904, -0.9817, -0.4751, 0.5365, 0.6975, -0.5342, -0.0491, 0.8439, 0.1821, 0.04136, 0.9824, 0.1821, 0.04136, 0.9824, -0.04889, -0.1875, -0.9811, -0.04504, -0.1834, -0.982, -0.04491, -0.1832, -0.982, -0.04889, -0.1875, -0.9811, -0.5342, -0.0491, 0.8439, -0.4751, 0.5365, 0.6975, -0.6608, 0.5269, -0.5346, -0.7634, -0.2299, -0.6036, -0.5129, -0.7677, -0.3842, -0.3282, -0.5636, 0.7581, 0.9844, 0.1758, -0.003473, 0.9844, 0.1758, -0.003473, 0.9844, 0.1758, -0.003473, 0.9844, 0.1758, -0.003473, 0.9844, 0.1758, -0.003473, 0.9844, 0.1758, -0.003473])] * 3)])
me_cube_003 = bpy.data.meshes.new('Cube.003')
me_cube_003.from_pydata([(0.0, -0.2321, -0.3265), (0.1348, -0.2096, -0.3275), (0.2056, 0.0341, -0.3299), (0.1034, 0.172, -0.3325), (-2.328e-10, 0.2052, -0.3336), (0.0, -0.2827, -0.1387), (0.1376, -0.247, -0.1399), (0.2387, 0.03995, -0.1431), (0.1117, 0.2131, -0.1463), (0.0, 0.2853, -0.1477), (0.0, -0.2662, 0.06647), (0.1372, -0.2374, 0.0654), (0.2307, 0.001124, 0.06259), (0.1092, 0.1568, 0.05969), (0.0, 0.2011, 0.0584), (0.0, -0.1415, 0.2041), (0.1294, -0.142, 0.2036), (0.1528, -0.0007547, 0.2023), (0.08886, 0.07616, 0.201), (0.0, 0.1165, 0.2004), (0.1374, -0.2422, -0.03726), (0.0, 0.2043, -0.04466), (0.1104, 0.1849, -0.0433), (0.0, -0.2744, -0.03612), (0.2347, 0.02054, -0.04023), (0.1532, -0.003007, -0.3573), (0.09925, -0.1602, -0.354), (0.08966, 0.09119, -0.3606), (-9.313e-10, 0.1323, -0.3622), (0.0, -0.1822, -0.3527), (0.094, -0.1557, -0.3716), (0.0, -0.1782, -0.3704), (0.1466, -0.008671, -0.3748), (0.08786, 0.0808, -0.378), (-9.313e-10, 0.1244, -0.3794), (-0.08504, 0.06546, -0.4196), (-0.1376, -0.0205, -0.4166), (-0.08361, -0.1561, -0.4136), (0.0, -0.1817, -0.4125), (-1.281e-09, 0.1187, -0.421), (0.08504, 0.06546, -0.4196), (0.08361, -0.1561, -0.4136), (0.1376, -0.0205, -0.4166), (-0.1348, -0.2096, -0.3275), (-0.2056, 0.0341, -0.3299), (-0.1034, 0.172, -0.3325), (-0.1376, -0.247, -0.1399), (-0.2387, 0.03995, -0.1431), (-0.1117, 0.2131, -0.1463), (-0.1372, -0.2374, 0.0654), (-0.2307, 0.001124, 0.06259), (-0.1092, 0.1568, 0.05969), (-0.1294, -0.142, 0.2036), (-0.1528, -0.0007547, 0.2023), (-0.08886, 0.07616, 0.201), (-0.1374, -0.2422, -0.03726), (-0.1104, 0.1849, -0.0433), (-0.2347, 0.02054, -0.04023), (-0.1532, -0.003007, -0.3573), (-0.09925, -0.1602, -0.354), (-0.08966, 0.09119, -0.3606), (-0.094, -0.1557, -0.3716), (-0.1466, -0.008671, -0.3748), (-0.08786, 0.0808, -0.378)], [], [(26, 25, 2, 1), (1, 2, 7, 6), (25, 27, 3, 2), (27, 28, 4, 3), (29, 26, 1, 0), (20, 23, 5, 6), (4, 9, 8, 3), (22, 13, 12, 24), (13, 18, 17, 12), (11, 16, 15, 10), (21, 14, 13, 22), (24, 12, 11, 20), (1, 6, 5, 0), (12, 17, 16, 11), (14, 19, 18, 13), (15, 16, 17, 18, 19), (3, 8, 7, 2), (7, 24, 20, 6), (9, 21, 22, 8), (8, 22, 24, 7), (11, 10, 23, 20), (31, 30, 26, 29), (33, 34, 28, 27), (32, 33, 27, 25), (30, 32, 25, 26), (41, 42, 32, 30), (42, 40, 33, 32), (40, 39, 34, 33), (38, 41, 30, 31), (42, 41, 38, 37, 36, 35, 39, 40), (59, 43, 44, 58), (43, 46, 47, 44), (58, 44, 45, 60), (60, 45, 4, 28), (29, 0, 43, 59), (55, 46, 5, 23), (4, 45, 48, 9), (56, 57, 50, 51), (51, 50, 53, 54), (49, 10, 15, 52), (21, 56, 51, 14), (57, 55, 49, 50), (43, 0, 5, 46), (50, 49, 52, 53), (14, 51, 54, 19), (15, 19, 54, 53, 52), (45, 44, 47, 48), (47, 46, 55, 57), (9, 48, 56, 21), (48, 47, 57, 56), (49, 55, 23, 10), (31, 29, 59, 61), (63, 60, 28, 34), (62, 58, 60, 63), (61, 59, 58, 62), (37, 61, 62, 36), (36, 62, 63, 35), (35, 63, 34, 39), (38, 31, 61, 37)])
me_cube_003.polygons.foreach_set('use_smooth', [True] * 59)
_k = set([(0, 1), (0, 5), (0, 29), (0, 43), (1, 2), (1, 6), (1, 26), (2, 3), (2, 7), (2, 25), (3, 4), (3, 8), (3, 27), (4, 9), (4, 28), (4, 45), (5, 6), (5, 23), (5, 46), (6, 7), (6, 20), (7, 8), (7, 24), (8, 9), (8, 22), (9, 21), (9, 48), (10, 11), (10, 15), (10, 23), (10, 49), (11, 12), (11, 16), (11, 20), (12, 13), (12, 17), (12, 24), (13, 14), (13, 18), (13, 22), (14, 19), (14, 21), (14, 51), (15, 16), (15, 52), (16, 17), (17, 18), (18, 19), (19, 54), (20, 23), (20, 24), (21, 22), (21, 56), (22, 24), (23, 55), (25, 26), (25, 27), (25, 32), (26, 29), (26, 30), (27, 28), (27, 33), (28, 34), (28, 60), (29, 31), (29, 59), (30, 31), (30, 32), (30, 41), (31, 38), (31, 61), (32, 33), (32, 42), (33, 34), (33, 40), (34, 39), (34, 63), (35, 63), (36, 62), (37, 61), (43, 44), (43, 46), (43, 59), (44, 45), (44, 47), (44, 58), (45, 48), (45, 60), (46, 47), (46, 55), (47, 48), (47, 57), (48, 56), (49, 50), (49, 52), (49, 55), (50, 51), (50, 53), (50, 57), (51, 54), (51, 56), (52, 53), (53, 54), (55, 57), (56, 57), (58, 59), (58, 60), (58, 62), (59, 61), (60, 63), (61, 62), (62, 63)])
me_cube_003.attributes.new('sharp_edge', 'BOOLEAN', 'EDGE').data.foreach_set('value', [ (min(e.vertices), max(e.vertices)) in _k for e in me_cube_003.edges])
_uv = me_cube_003.uv_layers.new(name='UVMap')
_uv.uv.foreach_set('vector', [0.1462, 0.8125, 0.1431, 0.8759, 0.1278, 0.895, 0.1278, 0.798, 0.3857, 0.7656, 0.2888, 0.7656, 0.2831, 0.6943, 0.3994, 0.6941, 0.1431, 0.8759, 0.1765, 0.9038, 0.1801, 0.9347, 0.1278, 0.895, 0.1765, 0.9038, 0.2138, 0.9093, 0.2215, 0.9359, 0.1801, 0.9347, 0.1803, 0.7938, 0.1462, 0.8125, 0.1278, 0.798, 0.1749, 0.7753, 0.0227, 0.8585, 0.07521, 0.8571, 0.07521, 0.896, 0.02261, 0.8975, 0.05189, 0.7692, 0.02261, 0.698, 0.07179, 0.6901, 0.08826, 0.7612, 0.07505, 0.6525, 0.07831, 0.615, 0.1529, 0.6078, 0.1527, 0.6453, 0.07831, 0.615, 0.08933, 0.566, 0.1272, 0.5621, 0.1529, 0.6078, 0.02278, 0.8195, 0.02573, 0.7694, 0.07521, 0.7692, 0.07521, 0.8183, 0.04062, 0.6616, 0.03738, 0.6233, 0.07831, 0.615, 0.07505, 0.6525, 0.291, 0.6551, 0.2988, 0.6159, 0.3967, 0.6156, 0.3981, 0.6549, 0.02368, 0.97, 0.02261, 0.8975, 0.07521, 0.896, 0.07521, 0.969, 0.2988, 0.6159, 0.3098, 0.5621, 0.3637, 0.5623, 0.3967, 0.6156, 0.03738, 0.6233, 0.05484, 0.5725, 0.08933, 0.566, 0.07831, 0.615, 0.4981, 0.6206, 0.4982, 0.67, 0.4443, 0.679, 0.4149, 0.6545, 0.3994, 0.6206, 0.08826, 0.7612, 0.07179, 0.6901, 0.1526, 0.6828, 0.1529, 0.7553, 0.2831, 0.6943, 0.291, 0.6551, 0.3981, 0.6549, 0.3994, 0.6941, 0.02261, 0.698, 0.04062, 0.6616, 0.07505, 0.6525, 0.07179, 0.6901, 0.07179, 0.6901, 0.07505, 0.6525, 0.1527, 0.6453, 0.1526, 0.6828, 0.02278, 0.8195, 0.07521, 0.8183, 0.07521, 0.8571, 0.0227, 0.8585, 0.4418, 0.8232, 0.4407, 0.7873, 0.4476, 0.7853, 0.4486, 0.8232, 0.4066, 0.8257, 0.4088, 0.8614, 0.4018, 0.8633, 0.3994, 0.8279, 0.4079, 0.7857, 0.4066, 0.8257, 0.3994, 0.8279, 0.4007, 0.7853, 0.4315, 0.8623, 0.4314, 0.922, 0.4247, 0.9247, 0.4248, 0.8612, 0.4475, 0.8612, 0.4475, 0.9169, 0.4314, 0.922, 0.4315, 0.8623, 0.4247, 0.7853, 0.4233, 0.8227, 0.4066, 0.8257, 0.4079, 0.7857, 0.4233, 0.8227, 0.4247, 0.8601, 0.4088, 0.8614, 0.4066, 0.8257, 0.4258, 0.8232, 0.4247, 0.7913, 0.4407, 0.7873, 0.4418, 0.8232, 0.4088, 0.7673, 0.3994, 0.7123, 0.4216, 0.6873, 0.454, 0.679, 0.4986, 0.7124, 0.4986, 0.751, 0.4815, 0.7853, 0.4431, 0.7849, 0.219, 0.7913, 0.2268, 0.7692, 0.2788, 0.8511, 0.2556, 0.8433, 0.2969, 0.9691, 0.2831, 0.8976, 0.3994, 0.8978, 0.3938, 0.9691, 0.2556, 0.8433, 0.2788, 0.8511, 0.2559, 0.9127, 0.2423, 0.8846, 0.2423, 0.8846, 0.2559, 0.9127, 0.2215, 0.9359, 0.2138, 0.9093, 0.1803, 0.7938, 0.1749, 0.7753, 0.2268, 0.7692, 0.219, 0.7913, 0.1277, 0.8585, 0.1278, 0.8975, 0.07521, 0.896, 0.07521, 0.8571, 0.2538, 0.7692, 0.2175, 0.7612, 0.2339, 0.6901, 0.2831, 0.698, 0.2307, 0.6525, 0.153, 0.6453, 0.1529, 0.6078, 0.2274, 0.615, 0.2274, 0.615, 0.1529, 0.6078, 0.1785, 0.5621, 0.2164, 0.566, 0.1276, 0.8195, 0.07521, 0.8183, 0.07521, 0.7692, 0.1247, 0.7694, 0.2651, 0.6616, 0.2307, 0.6525, 0.2274, 0.615, 0.2683, 0.6233, 0.3916, 0.8586, 0.2845, 0.8584, 0.2858, 0.8191, 0.3837, 0.8194, 0.1267, 0.97, 0.07521, 0.969, 0.07521, 0.896, 0.1278, 0.8975, 0.3837, 0.8194, 0.2858, 0.8191, 0.3188, 0.7658, 0.3727, 0.7656, 0.2683, 0.6233, 0.2274, 0.615, 0.2164, 0.566, 0.2509, 0.5725, 0.4981, 0.6206, 0.3994, 0.6206, 0.4149, 0.5866, 0.4443, 0.5621, 0.4982, 0.5711, 0.2175, 0.7612, 0.1529, 0.7553, 0.1532, 0.6828, 0.2339, 0.6901, 0.3994, 0.8978, 0.2831, 0.8976, 0.2845, 0.8584, 0.3916, 0.8586, 0.2831, 0.698, 0.2339, 0.6901, 0.2307, 0.6525, 0.2651, 0.6616, 0.2339, 0.6901, 0.1532, 0.6828, 0.153, 0.6453, 0.2307, 0.6525, 0.1276, 0.8195, 0.1277, 0.8585, 0.07521, 0.8571, 0.07521, 0.8183, 0.4418, 0.8232, 0.4486, 0.8232, 0.4476, 0.8612, 0.4407, 0.8592, 0.4175, 0.9038, 0.4247, 0.9059, 0.4223, 0.9414, 0.4153, 0.9394, 0.4162, 0.8637, 0.4234, 0.8633, 0.4247, 0.9059, 0.4175, 0.9038, 0.4407, 0.9258, 0.4474, 0.9247, 0.4475, 0.9883, 0.4408, 0.9856, 0.4247, 0.9247, 0.4407, 0.9258, 0.4408, 0.9856, 0.4247, 0.9805, 0.3994, 0.8633, 0.4162, 0.8637, 0.4175, 0.9038, 0.4009, 0.9007, 0.4009, 0.9007, 0.4175, 0.9038, 0.4153, 0.9394, 0.3994, 0.9382, 0.4258, 0.8232, 0.4418, 0.8232, 0.4407, 0.8592, 0.4247, 0.8552])
me_cube_003.materials.append(mat_material_001)
me_cube_003.update()
me_cube_003.normals_split_custom_set([tuple(v) for v in zip(*[iter([0.4973, -0.1669, -0.8514, 0.4973, -0.1669, -0.8514, 0.4973, -0.1669, -0.8514, 0.4973, -0.1669, -0.8514, 0.9445, -0.3072, -0.1164, 0.9445, -0.3072, -0.1164, 0.9445, -0.3072, -0.1164, 0.9445, -0.3072, -0.1164, 0.353, 0.229, -0.9072, 0.353, 0.229, -0.9072, 0.353, 0.229, -0.9072, 0.353, 0.229, -0.9072, 0.1406, 0.3317, -0.9328, 0.1406, 0.3317, -0.9328, 0.1406, 0.3317, -0.9328, 0.1406, 0.3317, -0.9328, 0.07613, -0.4454, -0.8921, 0.07613, -0.4454, -0.8921, 0.07613, -0.4454, -0.8921, 0.07613, -0.4454, -0.8921, 0.2397, -0.9689, 0.06179, 0.2397, -0.9689, 0.06179, 0.2397, -0.9689, 0.06179, 0.2397, -0.9689, 0.06179, 0.4242, 0.8582, -0.289, 0.4242, 0.8582, -0.289, 0.4242, 0.8582, -0.289, 0.4242, 0.8582, -0.289, 0.7814, 0.6033, 0.1594, 0.7814, 0.6033, 0.1594, 0.7814, 0.6033, 0.1594, 0.7814, 0.6033, 0.1594, 0.7075, 0.572, 0.4152, 0.7075, 0.572, 0.4152, 0.7075, 0.572, 0.4152, 0.7075, 0.572, 0.4152, 0.08638, -0.7775, 0.623, 0.08638, -0.7775, 0.623, 0.08638, -0.7775, 0.623, 0.08638, -0.7775, 0.623, 0.2742, 0.9505, 0.1464, 0.2742, 0.9505, 0.1464, 0.2742, 0.9505, 0.1464, 0.2742, 0.9505, 0.1464, 0.9345, -0.356, -0.006184, 0.9345, -0.356, -0.006184, 0.9345, -0.356, -0.006184, 0.9345, -0.356, -0.006184, 0.2017, -0.9533, -0.2248, 0.2017, -0.9533, -0.2248, 0.2017, -0.9533, -0.2248, 0.2017, -0.9533, -0.2248, 0.8907, -0.2704, 0.3655, 0.8907, -0.2704, 0.3655, 0.8907, -0.2704, 0.3655, 0.8907, -0.2704, 0.3655, 0.3385, 0.8021, 0.4921, 0.3385, 0.8021, 0.4921, 0.3385, 0.8021, 0.4921, 0.3385, 0.8021, 0.4921, 1.503e-08, 0.01293, 0.9999, 0.0002837, 0.01293, 0.9999, 0.0002837, 0.01293, 0.9999, 0.0002837, 0.01293, 0.9999, 1.503e-08, 0.01293, 0.9999, 0.7957, 0.5836, -0.1619, 0.7957, 0.5836, -0.1619, 0.7957, 0.5836, -0.1619, 0.7957, 0.5836, -0.1619, 0.9405, -0.3397, -0.004898, 0.9405, -0.3397, -0.004898, 0.9405, -0.3397, -0.004898, 0.9405, -0.3397, -0.004898, 0.3371, 0.8312, 0.4422, 0.3371, 0.8312, 0.4422, 0.3371, 0.8312, 0.4422, 0.3371, 0.8312, 0.4422, 0.7907, 0.5917, 0.1569, 0.7907, 0.5917, 0.1569, 0.7907, 0.5917, 0.1569, 0.7907, 0.5917, 0.1569, 0.2172, -0.9742, 0.0621, 0.2172, -0.9742, 0.0621, 0.2172, -0.9742, 0.0621, 0.2172, -0.9742, 0.0621, 0.2131, -0.9422, -0.2585, 0.2131, -0.9422, -0.2585, 0.2131, -0.9422, -0.2585, 0.2131, -0.9422, -0.2585, 0.3917, 0.805, -0.4456, 0.3917, 0.805, -0.4456, 0.3917, 0.805, -0.4456, 0.3917, 0.805, -0.4456, 0.7652, 0.4948, -0.4119, 0.7652, 0.4948, -0.4119, 0.7652, 0.4948, -0.4119, 0.7652, 0.4948, -0.4119, 0.9007, -0.3216, -0.2921, 0.9007, -0.3216, -0.2921, 0.9007, -0.3216, -0.2921, 0.9007, -0.3216, -0.2921, 0.4981, -0.6126, -0.6137, 0.7217, 0.01346, -0.6921, 0.922, -0.3514, -0.1624, 0.922, -0.3514, -0.1624, 0.7217, 0.01346, -0.6921, 0.477, 0.4197, -0.7723, 0.8149, 0.5072, -0.2805, 0.8149, 0.5072, -0.2805, 0.477, 0.4197, -0.7723, -0.04503, 0.6734, -0.7379, 0.4786, 0.8473, -0.2304, 0.4786, 0.8473, -0.2304, 3.903e-08, -0.8019, -0.5974, 0.4981, -0.6126, -0.6137, 0.2614, -0.9651, 0.01219, 0.2614, -0.9651, 0.01219, 0.7217, 0.01346, -0.6921, 0.4981, -0.6126, -0.6137, 3.903e-08, -0.8019, -0.5974, -0.4956, -0.6112, -0.6171, -0.7217, 0.01346, -0.6921, -0.4855, 0.4804, -0.7305, -0.04503, 0.6734, -0.7379, 0.477, 0.4197, -0.7723, -0.4973, -0.1669, -0.8514, -0.4973, -0.1669, -0.8514, -0.4973, -0.1669, -0.8514, -0.4973, -0.1669, -0.8514, -0.9445, -0.3072, -0.1164, -0.9445, -0.3072, -0.1164, -0.9445, -0.3072, -0.1164, -0.9445, -0.3072, -0.1164, -0.353, 0.229, -0.9072, -0.353, 0.229, -0.9072, -0.353, 0.229, -0.9072, -0.353, 0.229, -0.9072, -0.1406, 0.3317, -0.9328, -0.1406, 0.3317, -0.9328, -0.1406, 0.3317, -0.9328, -0.1406, 0.3317, -0.9328, -0.07613, -0.4454, -0.8921, -0.07613, -0.4454, -0.8921, -0.07613, -0.4454, -0.8921, -0.07613, -0.4454, -0.8921, -0.2397, -0.9689, 0.06179, -0.2397, -0.9689, 0.06179, -0.2397, -0.9689, 0.06179, -0.2397, -0.9689, 0.06179, -0.4242, 0.8582, -0.289, -0.4242, 0.8582, -0.289, -0.4242, 0.8582, -0.289, -0.4242, 0.8582, -0.289, -0.7814, 0.6033, 0.1594, -0.7814, 0.6033, 0.1594, -0.7814, 0.6033, 0.1594, -0.7814, 0.6033, 0.1594, -0.7075, 0.572, 0.4152, -0.7075, 0.572, 0.4152, -0.7075, 0.572, 0.4152, -0.7075, 0.572, 0.4152, -0.08638, -0.7775, 0.623, -0.08638, -0.7775, 0.623, -0.08638, -0.7775, 0.623, -0.08638, -0.7775, 0.623, -0.2742, 0.9505, 0.1464, -0.2742, 0.9505, 0.1464, -0.2742, 0.9505, 0.1464, -0.2742, 0.9505, 0.1464, -0.9345, -0.356, -0.006184, -0.9345, -0.356, -0.006184, -0.9345, -0.356, -0.006184, -0.9345, -0.356, -0.006184, -0.2017, -0.9533, -0.2248, -0.2017, -0.9533, -0.2248, -0.2017, -0.9533, -0.2248, -0.2017, -0.9533, -0.2248, -0.8907, -0.2704, 0.3655, -0.8907, -0.2704, 0.3655, -0.8907, -0.2704, 0.3655, -0.8907, -0.2704, 0.3655, -0.3385, 0.8021, 0.4921, -0.3385, 0.8021, 0.4921, -0.3385, 0.8021, 0.4921, -0.3385, 0.8021, 0.4921, 1.503e-08, 0.01293, 0.9999, 1.503e-08, 0.01293, 0.9999, -0.0002837, 0.01293, 0.9999, -0.0002837, 0.01293, 0.9999, -0.0002837, 0.01293, 0.9999, -0.7957, 0.5836, -0.1619, -0.7957, 0.5836, -0.1619, -0.7957, 0.5836, -0.1619, -0.7957, 0.5836, -0.1619, -0.9405, -0.3397, -0.004898, -0.9405, -0.3397, -0.004898, -0.9405, -0.3397, -0.004898, -0.9405, -0.3397, -0.004898, -0.3371, 0.8312, 0.4422, -0.3371, 0.8312, 0.4422, -0.3371, 0.8312, 0.4422, -0.3371, 0.8312, 0.4422, -0.7907, 0.5917, 0.1569, -0.7907, 0.5917, 0.1569, -0.7907, 0.5917, 0.1569, -0.7907, 0.5917, 0.1569, -0.2172, -0.9742, 0.0621, -0.2172, -0.9742, 0.0621, -0.2172, -0.9742, 0.0621, -0.2172, -0.9742, 0.0621, -0.2131, -0.9422, -0.2585, -0.2131, -0.9422, -0.2585, -0.2131, -0.9422, -0.2585, -0.2131, -0.9422, -0.2585, -0.3917, 0.805, -0.4456, -0.3917, 0.805, -0.4456, -0.3917, 0.805, -0.4456, -0.3917, 0.805, -0.4456, -0.7652, 0.4948, -0.4119, -0.7652, 0.4948, -0.4119, -0.7652, 0.4948, -0.4119, -0.7652, 0.4948, -0.4119, -0.9007, -0.3216, -0.2921, -0.9007, -0.3216, -0.2921, -0.9007, -0.3216, -0.2921, -0.9007, -0.3216, -0.2921, -0.4956, -0.6112, -0.6171, -0.922, -0.3514, -0.1624, -0.922, -0.3514, -0.1624, -0.7217, 0.01346, -0.6921, -0.7217, 0.01346, -0.6921, -0.8149, 0.5072, -0.2805, -0.8149, 0.5072, -0.2805, -0.4855, 0.4804, -0.7305, -0.4855, 0.4804, -0.7305, -0.4786, 0.8473, -0.2304, -0.4786, 0.8473, -0.2304, -0.04503, 0.6734, -0.7379, 3.903e-08, -0.8019, -0.5974, -0.2614, -0.9651, 0.01219, -0.2614, -0.9651, 0.01219, -0.4956, -0.6112, -0.6171])] * 3)])
me_cube_004 = bpy.data.meshes.new('Cube.004')
me_cube_004.from_pydata([(0.2278, -0.07419, 0.6108), (0.176, 0.3173, 0.6004), (-0.1379, -0.07419, 0.6108), (-0.1379, 0.417, 0.6004), (0.1299, -0.1027, -0.03673), (0.1003, 0.1994, 0.02172), (-0.1427, -0.1027, -0.03673), (-0.1427, 0.2563, 0.02172), (0.1384, -0.1763, -0.2909), (-0.1291, 0.1693, -0.2968), (-0.1291, -0.1763, -0.2909), (0.1089, 0.1124, -0.2968), (-0.1403, 0.3367, 0.3111), (-0.1403, -0.1181, 0.287), (0.1788, -0.1181, 0.287), (0.1382, 0.2584, 0.3111), (0.2019, 0.1215, 0.6056), (-0.1379, 0.1714, 0.6056), (0.1151, 0.04835, -0.007503), (-0.1427, 0.0768, -0.007503), (0.1237, -0.03195, -0.2938), (-0.1291, -0.003507, -0.2938), (0.1585, 0.07015, 0.299), (-0.1403, 0.1093, 0.299), (-0.1545, 0.433, 0.7018), (-0.1545, 0.1518, 0.7206), (-0.1545, -0.1293, 0.7394), (0.2192, -0.1293, 0.7394), (0.1646, 0.3278, 0.7018), (0.1919, 0.09925, 0.7206)], [], [(25, 24, 3, 17), (23, 12, 7, 19), (27, 26, 2, 0), (24, 28, 1, 3), (29, 27, 0, 16), (14, 13, 6, 4), (12, 15, 5, 7), (22, 14, 4, 18), (4, 6, 10, 8), (7, 5, 11, 9), (18, 4, 8, 20), (19, 7, 9, 21), (16, 0, 14, 22), (3, 1, 15, 12), (0, 2, 13, 14), (17, 3, 12, 23), (2, 17, 23, 13), (1, 16, 22, 15), (6, 19, 21, 10), (5, 18, 20, 11), (21, 9, 11, 20, 8, 10), (15, 22, 18, 5), (28, 29, 16, 1), (13, 23, 19, 6), (26, 25, 17, 2), (29, 28, 24, 25, 26, 27)])
me_cube_004.polygons.foreach_set('use_smooth', [True] * 26)
_k = set([(0, 2), (0, 14), (0, 16), (0, 27), (1, 3), (1, 15), (1, 16), (1, 28), (2, 13), (2, 17), (2, 26), (3, 12), (3, 17), (3, 24), (4, 6), (4, 8), (4, 14), (4, 18), (5, 7), (5, 11), (5, 15), (5, 18), (6, 10), (6, 13), (6, 19), (7, 9), (7, 12), (7, 19), (8, 10), (8, 20), (9, 11), (9, 21), (10, 21), (11, 20), (12, 15), (13, 14), (14, 22), (18, 22)])
me_cube_004.attributes.new('sharp_edge', 'BOOLEAN', 'EDGE').data.foreach_set('value', [ (min(e.vertices), max(e.vertices)) in _k for e in me_cube_004.edges])
_uv = me_cube_004.uv_layers.new(name='UVMap')
_uv.uv.foreach_set('vector', [0.1716, 0.1613, 0.2015, 0.1655, 0.199, 0.1762, 0.1727, 0.1737, 0.1637, 0.206, 0.1881, 0.2065, 0.1772, 0.2368, 0.1577, 0.2385, 0.2023, 0.1571, 0.2424, 0.157, 0.2407, 0.1712, 0.2015, 0.1713, 0.2424, 0.157, 0.2782, 0.1588, 0.2792, 0.1698, 0.2441, 0.168, 0.08111, 0.1624, 0.1053, 0.157, 0.1014, 0.1714, 0.0805, 0.1748, 0.2069, 0.2056, 0.2411, 0.2055, 0.2414, 0.2402, 0.2122, 0.2403, 0.2444, 0.1998, 0.2753, 0.2012, 0.2714, 0.2326, 0.2447, 0.2315, 0.09002, 0.2069, 0.1103, 0.2054, 0.1129, 0.2403, 0.0964, 0.2394, 0.2122, 0.2403, 0.2414, 0.2402, 0.2401, 0.2668, 0.2114, 0.2669, 0.2447, 0.2315, 0.2714, 0.2326, 0.2729, 0.2676, 0.2467, 0.2665, 0.0964, 0.2394, 0.1129, 0.2403, 0.1245, 0.2661, 0.1091, 0.2686, 0.1577, 0.2385, 0.1772, 0.2368, 0.1653, 0.2702, 0.1469, 0.2685, 0.0805, 0.1748, 0.1014, 0.1714, 0.1103, 0.2054, 0.09002, 0.2069, 0.2441, 0.168, 0.2792, 0.1698, 0.2753, 0.2012, 0.2444, 0.1998, 0.2015, 0.1713, 0.2407, 0.1712, 0.2411, 0.2055, 0.2069, 0.2056, 0.1727, 0.1737, 0.199, 0.1762, 0.1881, 0.2065, 0.1637, 0.206, 0.1465, 0.1712, 0.1727, 0.1737, 0.1637, 0.206, 0.1393, 0.2055, 0.05964, 0.1783, 0.0805, 0.1748, 0.09002, 0.2069, 0.06975, 0.2084, 0.1383, 0.2402, 0.1577, 0.2385, 0.1469, 0.2685, 0.1284, 0.2668, 0.07986, 0.2385, 0.0964, 0.2394, 0.1091, 0.2686, 0.09377, 0.271, 0.1265, 0.3484, 0.1248, 0.3591, 0.1302, 0.3862, 0.1333, 0.3857, 0.1542, 0.3592, 0.1373, 0.3436, 0.06975, 0.2084, 0.09002, 0.2069, 0.0964, 0.2394, 0.07986, 0.2385, 0.05695, 0.1677, 0.08111, 0.1624, 0.0805, 0.1748, 0.05964, 0.1783, 0.1393, 0.2055, 0.1637, 0.206, 0.1577, 0.2385, 0.1383, 0.2402, 0.1417, 0.157, 0.1716, 0.1613, 0.1727, 0.1737, 0.1465, 0.1712, 0.2795, 0.3671, 0.2766, 0.3915, 0.2424, 0.4026, 0.2424, 0.3726, 0.2424, 0.3427, 0.2825, 0.3426])
me_cube_004.materials.append(mat_material_001)
me_cube_004.update()
me_cube_004.normals_split_custom_set([tuple(v) for v in zip(*[iter([-0.7497, 0.06343, 0.6588, -0.524, 0.7088, 0.4723, -0.9885, -0.006886, -0.1512, -0.9905, -0.006121, -0.1377, -1.0, -0.0004573, 0.007849, -1.0, -0.0003988, 0.008095, -1.0, -0.0008283, 0.008173, -1.0, -0.0007943, 0.007837, 0.5772, -0.6558, 0.4865, -0.5863, -0.6682, 0.458, 0.0, -0.9191, -0.3939, 0.0, -0.9191, -0.3939, -0.524, 0.7088, 0.4723, 0.593, 0.5645, 0.5742, 0.3069, 0.9482, -0.08135, 0.3069, 0.9482, -0.08135, 0.6601, 0.1336, 0.7392, 0.5772, -0.6558, 0.4865, 0.9847, 0.1299, 0.1163, 0.9848, 0.13, 0.1152, 0.0, -0.9989, -0.04729, 0.0, -0.9989, -0.04729, 0.0, -0.9989, -0.04729, 0.0, -0.9989, -0.04729, 0.2434, 0.939, -0.2429, 0.2434, 0.939, -0.2429, 0.2434, 0.939, -0.2429, 0.2434, 0.939, -0.2429, 0.9822, 0.1192, -0.1452, 0.9822, 0.1192, -0.1452, 0.9822, 0.1192, -0.1452, 0.9822, 0.1192, -0.1452, 0.0, -0.9605, 0.2781, 0.0, -0.9605, 0.2781, 0.0, -0.9605, 0.2781, 0.0, -0.9605, 0.2781, 0.2229, 0.9423, -0.2497, 0.2229, 0.9423, -0.2497, 0.2229, 0.9423, -0.2497, 0.2229, 0.9423, -0.2497, 0.9951, 0.09919, 0.002435, 0.9951, 0.09912, 0.003271, 0.9951, 0.09912, 0.003271, 0.9951, 0.09932, 0.0009808, -0.9987, 0.003783, -0.05075, -0.9989, 0.003422, -0.0459, -0.9989, 0.003422, -0.0459, -0.9989, 0.003453, -0.04632, 0.9795, 0.1207, -0.1615, 0.9794, 0.1207, -0.1618, 0.9794, 0.1207, -0.1618, 0.981, 0.1211, -0.1513, 0.2792, 0.929, -0.243, 0.2792, 0.929, -0.243, 0.2792, 0.929, -0.243, 0.2792, 0.929, -0.243, 0.0, -0.9909, 0.1343, 0.0, -0.9909, 0.1343, 0.0, -0.9909, 0.1343, 0.0, -0.9909, 0.1343, -1.0, -0.0001132, 0.007845, -1.0, -0.000116, 0.008043, -1.0, -0.0003988, 0.008095, -1.0, -0.0004573, 0.007849, -1.0, -0.0001096, 0.007596, -1.0, -0.0001132, 0.007845, -1.0, -0.0004573, 0.007849, -1.0, -0.0004615, 0.007598, 0.9803, 0.1207, -0.156, 0.9795, 0.1207, -0.1615, 0.981, 0.1211, -0.1513, 0.9813, 0.1198, -0.1505, -0.9987, 0.00383, -0.05139, -0.9987, 0.003783, -0.05075, -0.9989, 0.003453, -0.04632, -0.9987, 0.00383, -0.05139, 0.9951, 0.09935, 0.0006543, 0.9951, 0.09919, 0.002435, 0.9951, 0.09932, 0.0009808, 0.9951, 0.09935, 0.0006543, 0.0006091, -0.01852, -0.9998, -0.002112, -0.01877, -0.9998, -0.002112, -0.01877, -0.9998, -0.0009135, -0.01877, -0.9998, -0.002112, -0.01877, -0.9998, -0.002112, -0.01877, -0.9998, 0.9813, 0.1198, -0.1505, 0.981, 0.1211, -0.1513, 0.9814, 0.1197, -0.15, 0.9814, 0.1197, -0.15, 0.593, 0.5645, 0.5742, 0.6601, 0.1336, 0.7392, 0.9848, 0.13, 0.1152, 0.9861, 0.1294, 0.1044, -1.0, -0.0004615, 0.007598, -1.0, -0.0004573, 0.007849, -1.0, -0.0007943, 0.007837, -1.0, -0.0007702, 0.007599, -0.5863, -0.6682, 0.458, -0.7497, 0.06343, 0.6588, -0.9905, -0.006121, -0.1377, -0.9906, -0.006212, -0.1364, 0.6601, 0.1336, 0.7392, 0.593, 0.5645, 0.5742, -0.524, 0.7088, 0.4723, -0.7497, 0.06343, 0.6588, -0.5863, -0.6682, 0.458, 0.5772, -0.6558, 0.4865])] * 3)])
me_cube_005 = bpy.data.meshes.new('Cube.005')
me_cube_005.from_pydata([(0.2261, -0.3991, -0.1978), (0.2321, -0.2071, -0.1997), (0.01073, -0.3991, -0.1978), (0.01073, -0.2072, -0.1997), (0.01791, -0.5166, 0.2601), (0.2853, -0.5166, 0.2601), (0.2429, -0.2379, 0.2542), (0.01791, -0.181, 0.2542), (0.01181, -0.4648, 0.005941), (0.2247, -0.2596, 1.901e-05), (0.24, -0.4648, 0.005941), (0.01181, -0.2028, 1.901e-05), (0.2258, -0.4008, -0.3991), (0.2318, -0.2106, -0.4083), (0.01045, -0.4008, -0.3991), (0.01045, -0.2107, -0.4083), (0.1994, 0.2227, -0.3396), (0.007411, 0.2226, -0.3396), (0.1991, 0.2241, -0.4213), (0.00714, 0.2241, -0.4213), (0.2291, -0.3031, -0.1987), (0.01073, -0.3032, -0.1987), (0.01791, -0.3488, 0.2571), (0.2641, -0.3773, 0.2571), (0.01181, -0.3338, 0.00298), (0.2323, -0.3622, 0.00298), (0.2288, -0.3057, -0.4037), (0.01045, -0.3058, -0.4037), (0.02634, -0.1795, 0.4534), (0.02634, -0.3512, 0.4564), (0.2938, -0.5229, 0.4593), (0.2777, -0.3796, 0.4564), (0.2615, -0.2364, 0.4534), (0.02634, -0.5229, 0.4593)], [], [(10, 8, 2, 0), (3, 1, 16, 17), (11, 9, 1, 3), (25, 10, 0, 20), (24, 11, 3, 21), (29, 28, 7, 22), (31, 30, 5, 23), (28, 32, 6, 7), (30, 33, 4, 5), (22, 7, 11, 24), (23, 5, 10, 25), (7, 6, 9, 11), (5, 4, 8, 10), (27, 26, 12, 14), (20, 0, 12, 26), (21, 3, 15, 27), (0, 2, 14, 12), (17, 16, 18, 19), (1, 13, 18, 16), (13, 15, 19, 18), (15, 3, 17, 19), (2, 21, 27, 14), (1, 20, 26, 13), (15, 13, 26, 27), (6, 23, 25, 9), (4, 22, 24, 8), (32, 31, 23, 6), (33, 29, 22, 4), (8, 24, 21, 2), (9, 25, 20, 1), (29, 33, 30, 31, 32, 28)])
me_cube_005.polygons.foreach_set('use_smooth', [True] * 31)
_k = set([(0, 2), (0, 10), (0, 12), (0, 20), (1, 3), (1, 9), (1, 13), (1, 16), (1, 20), (2, 8), (2, 14), (3, 11), (3, 17), (4, 5), (4, 8), (4, 22), (4, 33), (5, 10), (5, 23), (5, 30), (6, 7), (6, 9), (6, 23), (6, 32), (7, 11), (7, 22), (7, 28), (8, 10), (8, 24), (9, 11), (9, 25), (10, 25), (11, 24), (12, 14), (12, 26), (13, 15), (13, 18), (13, 26), (14, 27), (15, 19), (15, 27), (16, 17), (16, 18), (17, 19), (18, 19), (20, 25), (23, 25), (23, 31)])
me_cube_005.attributes.new('sharp_edge', 'BOOLEAN', 'EDGE').data.foreach_set('value', [ (min(e.vertices), max(e.vertices)) in _k for e in me_cube_005.edges])
_uv = me_cube_005.uv_layers.new(name='UVMap')
_uv.uv.foreach_set('vector', [0.182, 0.4486, 0.1988, 0.4493, 0.1982, 0.4648, 0.1823, 0.4642, 0.1498, 0.4884, 0.1661, 0.4883, 0.1639, 0.5216, 0.1498, 0.5217, 0.18, 0.5137, 0.1961, 0.513, 0.1967, 0.5277, 0.1806, 0.5284, 0.1254, 0.4502, 0.1328, 0.4486, 0.1306, 0.4643, 0.1237, 0.4656, 0.1434, 0.4503, 0.1529, 0.4522, 0.15, 0.4667, 0.1431, 0.4654, 0.1479, 0.4172, 0.1604, 0.4196, 0.1577, 0.434, 0.1456, 0.4317, 0.1209, 0.4169, 0.1313, 0.4148, 0.1334, 0.4293, 0.1233, 0.4314, 0.1794, 0.4802, 0.1972, 0.4795, 0.1965, 0.4943, 0.1794, 0.4949, 0.1794, 0.4148, 0.1991, 0.4156, 0.1991, 0.4302, 0.1794, 0.4294, 0.1456, 0.4317, 0.1577, 0.434, 0.1529, 0.4522, 0.1434, 0.4503, 0.1233, 0.4314, 0.1334, 0.4293, 0.1328, 0.4486, 0.1254, 0.4502, 0.1794, 0.4949, 0.1965, 0.4943, 0.1961, 0.513, 0.18, 0.5137, 0.1794, 0.4294, 0.1991, 0.4302, 0.1988, 0.4493, 0.182, 0.4486, 0.1498, 0.4953, 0.1337, 0.4953, 0.1339, 0.4883, 0.1498, 0.4883, 0.1237, 0.4656, 0.1306, 0.4643, 0.1334, 0.4788, 0.1266, 0.4804, 0.1431, 0.4654, 0.15, 0.4667, 0.1471, 0.4818, 0.1402, 0.4802, 0.1823, 0.4642, 0.1982, 0.4648, 0.1976, 0.4795, 0.1817, 0.4788, 0.1721, 0.4883, 0.1721, 0.5023, 0.1661, 0.5022, 0.1661, 0.4883, 0.1168, 0.4668, 0.1198, 0.4819, 0.08831, 0.4886, 0.08735, 0.4827, 0.1334, 0.5023, 0.1497, 0.5024, 0.1498, 0.5344, 0.1356, 0.5344, 0.1471, 0.4818, 0.15, 0.4667, 0.1794, 0.4823, 0.1785, 0.4883, 0.1361, 0.4641, 0.1431, 0.4654, 0.1402, 0.4802, 0.1334, 0.4787, 0.1168, 0.4668, 0.1237, 0.4656, 0.1266, 0.4804, 0.1198, 0.4819, 0.1497, 0.5024, 0.1334, 0.5023, 0.1337, 0.4953, 0.1498, 0.4953, 0.1131, 0.4335, 0.1233, 0.4314, 0.1254, 0.4502, 0.118, 0.4517, 0.1334, 0.4293, 0.1456, 0.4317, 0.1434, 0.4503, 0.1339, 0.4484, 0.1105, 0.419, 0.1209, 0.4169, 0.1233, 0.4314, 0.1131, 0.4335, 0.1355, 0.4148, 0.1479, 0.4172, 0.1456, 0.4317, 0.1334, 0.4293, 0.1339, 0.4484, 0.1434, 0.4503, 0.1431, 0.4654, 0.1361, 0.4641, 0.118, 0.4517, 0.1254, 0.4502, 0.1237, 0.4656, 0.1168, 0.4668, 0.1479, 0.4172, 0.1991, 0.4156, 0.1313, 0.4148, 0.1209, 0.4169, 0.1972, 0.4795, 0.1604, 0.4196])
me_cube_005.materials.append(mat_material_001)
me_cube_005.update()
me_cube_005.normals_split_custom_set([tuple(v) for v in zip(*[iter([0.0, -0.9517, -0.3071, 0.0, -0.9517, -0.3071, 0.0, -0.9517, -0.3071, 0.0, -0.9517, -0.3071, -0.0001144, 0.3097, 0.9508, -0.0001144, 0.3097, 0.9508, -0.0001144, 0.3097, 0.9508, -0.0001144, 0.3097, 0.9508, 0.1287, 0.9843, 0.1205, 0.1287, 0.9843, 0.1205, 0.1287, 0.9843, 0.1205, 0.1287, 0.9843, 0.1205, 0.9991, 0.02268, -0.03542, 0.9991, 0.02268, -0.03542, 0.9991, 0.02268, -0.03542, 0.9991, 0.02268, -0.03542, -1.0, 9.195e-05, 0.00537, -1.0, 9.202e-05, 0.005391, -1.0, -0.005901, 0.002098, -1.0, 6.508e-05, 0.003347, -0.6912, 0.01362, 0.7225, -0.4948, 0.6607, 0.5645, -0.9991, 0.0007367, 0.04224, -0.9991, 0.0007368, 0.04225, 0.7331, 0.1101, 0.6711, 0.6328, -0.5489, 0.5462, 0.9902, 0.1297, -0.05225, 0.9902, 0.1297, -0.05225, -0.4948, 0.6607, 0.5645, 0.6259, 0.5441, 0.5587, 0.24, 0.9705, -0.02374, 0.24, 0.9705, -0.02374, 0.6328, -0.5489, 0.5462, -0.5611, -0.5848, 0.5858, 0.0, -0.9995, -0.03155, 0.0, -0.9995, -0.03155, -0.9997, 0.0004764, 0.02405, -0.9997, 0.0004755, 0.02402, -0.9997, 0.0004755, 0.02402, -0.9997, 0.0004763, 0.02405, 0.9844, 0.1141, -0.134, 0.9844, 0.1141, -0.134, 0.9844, 0.1141, -0.134, 0.9844, 0.1141, -0.134, 0.2504, 0.9635, -0.09445, 0.2504, 0.9635, -0.09445, 0.2504, 0.9635, -0.09445, 0.2504, 0.9635, -0.09445, 0.0, -0.9799, -0.1997, 0.0, -0.9799, -0.1997, 0.0, -0.9799, -0.1997, 0.0, -0.9799, -0.1997, -1.975e-05, -0.04828, -0.9988, -1.995e-05, -0.04828, -0.9988, -9.927e-06, -0.04828, -0.9988, -9.927e-06, -0.04828, -0.9988, 0.9995, -0.03162, -0.0009151, 0.9995, -0.03162, -0.0009925, 0.9995, -0.03162, -0.0009925, 0.9995, -0.03162, -0.0009135, -1.0, 6.508e-05, 0.003347, -1.0, -0.005901, 0.002098, -1.0, -0.003697, 0.001616, -1.0, 3.818e-05, 0.001319, 0.0, -1.0, 0.00858, 0.0, -1.0, 0.00858, 0.0, -1.0, 0.00858, 0.0, -1.0, 0.00858, -0.0002772, 0.9998, 0.01768, -0.0002772, 0.9998, 0.01768, -0.0002772, 0.9998, 0.01768, -0.0002772, 0.9998, 0.01768, 0.9972, 0.07512, -0.002396, 0.9972, 0.07512, -0.002396, 0.9972, 0.07512, -0.002396, 0.9972, 0.07512, -0.002396, -3.867e-05, -0.02973, -0.9996, -3.867e-05, -0.02973, -0.9996, -3.867e-05, -0.02973, -0.9996, -3.867e-05, -0.02973, -0.9996, -1.0, -0.003697, 0.001616, -1.0, -0.005901, 0.002098, -1.0, -0.007328, 0.001916, -1.0, -0.007328, 0.001916, -1.0, 4.05e-05, 0.001467, -1.0, 6.508e-05, 0.003347, -1.0, 3.818e-05, 0.001319, -1.0, 3.853e-05, 0.001331, 0.9995, -0.03162, -0.000838, 0.9995, -0.03162, -0.0009151, 0.9995, -0.03162, -0.0009135, 0.9995, -0.03162, -0.000838, -2.957e-05, -0.04828, -0.9988, -2.957e-05, -0.04828, -0.9988, -1.995e-05, -0.04828, -0.9988, -1.975e-05, -0.04828, -0.9988, 0.9884, 0.1155, -0.09858, 0.9884, 0.1155, -0.09858, 0.9884, 0.1155, -0.09858, 0.9884, 0.1155, -0.09858, -0.9997, 0.0004772, 0.02409, -0.9997, 0.0004764, 0.02405, -0.9997, 0.0004763, 0.02405, -0.9997, 0.0004772, 0.02409, 0.6259, 0.5441, 0.5587, 0.7331, 0.1101, 0.6711, 0.9884, 0.1289, -0.07972, 0.9884, 0.1289, -0.07972, -0.5611, -0.5848, 0.5858, -0.6912, 0.01362, 0.7225, -0.9991, 0.0007368, 0.04225, -0.9991, 0.0007369, 0.04225, -1.0, 9.19e-05, 0.005353, -1.0, 9.195e-05, 0.00537, -1.0, 6.508e-05, 0.003347, -1.0, 4.05e-05, 0.001467, 0.9996, 0.02372, 0.01697, 0.9996, 0.02372, 0.01697, 0.9996, 0.02372, 0.01697, 0.9996, 0.02372, 0.01697, -0.6912, 0.01362, 0.7225, -0.5611, -0.5848, 0.5858, 0.6328, -0.5489, 0.5462, 0.7331, 0.1101, 0.6711, 0.6259, 0.5441, 0.5587, -0.4948, 0.6607, 0.5645])] * 3)])
me_cube_006 = bpy.data.meshes.new('Cube.006')
me_cube_006.from_pydata([(0.04038, 0.1288, -0.01735), (0.05894, 0.01873, -0.01551), (0.04038, 0.1331, -0.136), (0.06075, 0.00135, -0.1147), (0.2476, 0.2104, 0.02494), (0.2812, 0.05233, 0.02826), (0.2476, 0.2182, -0.1898), (0.2845, 0.02088, -0.1512), (0.4802, 0.2107, -0.02008), (0.4984, 0.1302, -0.01828), (0.4802, 0.215, -0.1365), (0.5002, 0.1131, -0.1156), (0.04966, 0.07376, -0.01643), (0.05056, 0.06724, -0.1254), (0.2644, 0.1314, 0.0266), (0.2661, 0.1196, -0.1705), (0.4893, 0.1704, -0.01918), (0.4902, 0.1641, -0.126), (-0.3814, -0.1511, -0.1761), (-0.3849, -0.1142, 0.01111), (-0.4029, -0.01961, 0.009381), (-0.4209, 0.08418, -0.2164), (-0.4012, -0.03344, -0.1963), (-0.4209, 0.07499, 0.00765)], [], [(19, 18, 3, 1), (13, 2, 6, 15), (20, 19, 1, 12), (22, 21, 2, 13), (21, 23, 0, 2), (6, 4, 8, 10), (2, 0, 4, 6), (1, 3, 7, 5), (12, 1, 5, 14), (17, 16, 9, 11), (5, 7, 11, 9), (14, 5, 9, 16), (15, 6, 10, 17), (7, 15, 17, 11), (4, 14, 16, 8), (10, 8, 16, 17), (0, 12, 14, 4), (18, 22, 13, 3), (23, 20, 12, 0), (3, 13, 15, 7), (20, 23, 21, 22, 18, 19)])
me_cube_006.polygons.foreach_set('use_smooth', [True] * 21)
_k = set([(0, 2), (0, 4), (0, 12), (0, 23), (1, 3), (1, 5), (1, 12), (1, 19), (2, 6), (2, 13), (2, 21), (3, 7), (3, 13), (3, 18), (4, 6), (4, 8), (4, 14), (5, 7), (5, 9), (5, 14), (6, 10), (6, 15), (7, 11), (7, 15), (8, 10), (8, 16), (9, 11), (9, 16), (10, 17), (11, 17)])
me_cube_006.attributes.new('sharp_edge', 'BOOLEAN', 'EDGE').data.foreach_set('value', [ (min(e.vertices), max(e.vertices)) in _k for e in me_cube_006.edges])
_uv = me_cube_006.uv_layers.new(name='UVMap')
_uv.uv.foreach_set('vector', [0.7913, 0.6442, 0.7665, 0.6455, 0.7738, 0.5846, 0.7868, 0.584, 0.8069, 0.5835, 0.7982, 0.5832, 0.7913, 0.555, 0.8046, 0.555, 0.8645, 0.5251, 0.877, 0.525, 0.8714, 0.5851, 0.8641, 0.5853, 0.807, 0.6442, 0.7913, 0.6438, 0.7982, 0.5832, 0.8069, 0.5835, 0.8519, 0.644, 0.8227, 0.6435, 0.8273, 0.5832, 0.8428, 0.5835, 0.8507, 0.5552, 0.8227, 0.5547, 0.8291, 0.525, 0.8443, 0.5253, 0.8428, 0.5835, 0.8273, 0.5832, 0.8227, 0.5547, 0.8507, 0.5552, 0.7868, 0.584, 0.7738, 0.5846, 0.7676, 0.556, 0.7913, 0.5548, 0.8641, 0.5853, 0.8714, 0.5851, 0.873, 0.6142, 0.8624, 0.6141, 0.8839, 0.5711, 0.8855, 0.5573, 0.8908, 0.5581, 0.8908, 0.571, 0.7913, 0.5548, 0.7676, 0.556, 0.7722, 0.5256, 0.7851, 0.525, 0.8624, 0.6141, 0.873, 0.6142, 0.8685, 0.644, 0.8631, 0.6439, 0.8046, 0.555, 0.7913, 0.555, 0.7986, 0.5251, 0.8054, 0.525, 0.8179, 0.5551, 0.8046, 0.555, 0.8054, 0.525, 0.8123, 0.525, 0.8519, 0.614, 0.8624, 0.6141, 0.8631, 0.6439, 0.8578, 0.6438, 0.877, 0.5713, 0.8801, 0.5565, 0.8855, 0.5573, 0.8839, 0.5711, 0.8569, 0.5856, 0.8641, 0.5853, 0.8624, 0.6141, 0.8519, 0.614, 0.8227, 0.6445, 0.807, 0.6442, 0.8069, 0.5835, 0.8157, 0.5839, 0.8519, 0.5253, 0.8645, 0.5251, 0.8641, 0.5853, 0.8569, 0.5856, 0.8157, 0.5839, 0.8069, 0.5835, 0.8046, 0.555, 0.8179, 0.5551, 0.9037, 0.5381, 0.9055, 0.5505, 0.877, 0.5565, 0.877, 0.5407, 0.877, 0.525, 0.9018, 0.5257])
me_cube_006.materials.append(mat_material_001)
me_cube_006.update()
me_cube_006.normals_split_custom_set([tuple(v) for v in zip(*[iter([-0.4329, -0.631, 0.6437, -0.3694, -0.7827, -0.501, 0.2949, -0.9378, 0.1831, 0.2949, -0.9378, 0.1831, -0.1593, -0.2036, -0.966, -0.1598, -0.2037, -0.9659, -0.1598, -0.2037, -0.9659, -0.1474, -0.2019, -0.9683, -0.6776, -0.1079, 0.7275, -0.4329, -0.631, 0.6437, 0.05156, 0.02709, 0.9983, 0.05136, 0.02705, 0.9983, -0.6188, -0.2368, -0.749, -0.5884, 0.46, -0.665, 0.1832, -0.1335, -0.974, 0.1827, -0.1336, -0.974, -0.5884, 0.46, -0.665, -0.6456, 0.4788, 0.5949, -0.1129, 0.9928, 0.03921, -0.1129, 0.9928, 0.03921, 0.005684, 0.9993, 0.03652, 0.005684, 0.9993, 0.03652, 0.005684, 0.9993, 0.03652, 0.005684, 0.9993, 0.03652, -0.372, 0.9276, 0.0339, -0.372, 0.9276, 0.0339, -0.372, 0.9276, 0.0339, -0.372, 0.9276, 0.0339, 0.1137, -0.9783, 0.1735, 0.1137, -0.9783, 0.1735, 0.1137, -0.9783, 0.1735, 0.1137, -0.9783, 0.1735, -0.1916, -0.01841, 0.9813, -0.1911, -0.01831, 0.9814, -0.1911, -0.01831, 0.9814, -0.1917, -0.01842, 0.9813, 0.979, 0.2038, -0.0101, 0.979, 0.2037, -0.0105, 0.979, 0.2037, -0.01065, 0.979, 0.2037, -0.01065, 0.3642, -0.9162, 0.1672, 0.3642, -0.9162, 0.1672, 0.3642, -0.9162, 0.1672, 0.3642, -0.9162, 0.1672, 0.1887, 0.06201, 0.9801, 0.1883, 0.06192, 0.9802, 0.1883, 0.06192, 0.9802, 0.1887, 0.062, 0.9801, 0.221, -0.1497, -0.9637, 0.22, -0.15, -0.9639, 0.22, -0.15, -0.9639, 0.221, -0.1497, -0.9637, 0.2221, -0.1495, -0.9635, 0.221, -0.1497, -0.9637, 0.221, -0.1497, -0.9637, 0.2221, -0.1495, -0.9635, 0.1891, 0.0621, 0.98, 0.1887, 0.06201, 0.9801, 0.1887, 0.062, 0.9801, 0.1891, 0.0621, 0.98, 0.9787, 0.2052, 0.001912, 0.9787, 0.2052, 0.001912, 0.979, 0.2037, -0.0105, 0.979, 0.2038, -0.0101, -0.1922, -0.01853, 0.9812, -0.1916, -0.01841, 0.9813, -0.1917, -0.01842, 0.9813, -0.1922, -0.01853, 0.9812, -0.3694, -0.7827, -0.501, -0.6188, -0.2368, -0.749, 0.1827, -0.1336, -0.974, 0.1821, -0.1338, -0.9741, -0.6456, 0.4788, 0.5949, -0.6776, -0.1079, 0.7275, 0.05136, 0.02705, 0.9983, 0.05116, 0.02701, 0.9983, -0.147, -0.2019, -0.9683, -0.1593, -0.2036, -0.966, -0.1474, -0.2019, -0.9683, -0.147, -0.2019, -0.9683, -0.6776, -0.1079, 0.7275, -0.6456, 0.4788, 0.5949, -0.5884, 0.46, -0.665, -0.6188, -0.2368, -0.749, -0.3694, -0.7827, -0.501, -0.4329, -0.631, 0.6437])] * 3)])

# ---- objects
ob_zombie_chest = bpy.data.objects.new('zombie_chest', me_cube_001)
ob_zombie_arm = bpy.data.objects.new('zombie_arm', me_cube_002)
ob_zombie_head = bpy.data.objects.new('zombie_head', me_cube_003)
ob_zombie_leg = bpy.data.objects.new('zombie_leg', me_cube_004)
ob_zombie_leglower = bpy.data.objects.new('zombie_legLower', me_cube_005)
ob_zombie_arm_lower = bpy.data.objects.new('zombie_arm.Lower', me_cube_006)

# ---- transforms, parenting, visibility, modifiers, constraints
ob_zombie_chest.location = (0.0, 0.0, 0.0)
ob_zombie_chest.color = (0.8, 0.8, 0.8, 1.0)
_vg = ob_zombie_chest.vertex_groups.new(name='Bone')
_vg = ob_zombie_chest.vertex_groups.new(name='midTorso')
_vg = ob_zombie_chest.vertex_groups.new(name='upperTorso')
_vg = ob_zombie_chest.vertex_groups.new(name='rightArm')
_vg = ob_zombie_chest.vertex_groups.new(name='rightArmLower')
_vg = ob_zombie_chest.vertex_groups.new(name='rightHand')
_vg = ob_zombie_chest.vertex_groups.new(name='leftArm')
_vg = ob_zombie_chest.vertex_groups.new(name='leftArmLower')
_vg = ob_zombie_chest.vertex_groups.new(name='leftHand')
_vg = ob_zombie_chest.vertex_groups.new(name='neck')
_vg = ob_zombie_chest.vertex_groups.new(name='head')
_vg = ob_zombie_chest.vertex_groups.new(name='rightThigh')
_vg = ob_zombie_chest.vertex_groups.new(name='rightLeg')
_vg = ob_zombie_chest.vertex_groups.new(name='rightFoot_IK')
_vg = ob_zombie_chest.vertex_groups.new(name='leftThigh')
_vg = ob_zombie_chest.vertex_groups.new(name='leftLeg')
_vg = ob_zombie_chest.vertex_groups.new(name='leftFoot_IK')
ob_zombie_arm.location = (0.0, 0.0, 0.0)
ob_zombie_arm.color = (0.8, 0.8, 0.8, 1.0)
_vg = ob_zombie_arm.vertex_groups.new(name='Bone')
_vg = ob_zombie_arm.vertex_groups.new(name='midTorso')
_vg = ob_zombie_arm.vertex_groups.new(name='upperTorso')
_vg = ob_zombie_arm.vertex_groups.new(name='rightArm')
_vg = ob_zombie_arm.vertex_groups.new(name='rightArmLower')
_vg = ob_zombie_arm.vertex_groups.new(name='rightHand')
_vg = ob_zombie_arm.vertex_groups.new(name='leftArm')
_vg = ob_zombie_arm.vertex_groups.new(name='leftArmLower')
_vg = ob_zombie_arm.vertex_groups.new(name='leftHand')
_vg = ob_zombie_arm.vertex_groups.new(name='neck')
_vg = ob_zombie_arm.vertex_groups.new(name='head')
_vg = ob_zombie_arm.vertex_groups.new(name='rightThigh')
_vg = ob_zombie_arm.vertex_groups.new(name='rightLeg')
_vg = ob_zombie_arm.vertex_groups.new(name='rightFoot_IK')
_vg = ob_zombie_arm.vertex_groups.new(name='leftThigh')
_vg = ob_zombie_arm.vertex_groups.new(name='leftLeg')
_vg = ob_zombie_arm.vertex_groups.new(name='leftFoot_IK')
ob_zombie_head.location = (0.0, 0.0, 0.0)
ob_zombie_head.color = (0.8, 0.8, 0.8, 1.0)
_vg = ob_zombie_head.vertex_groups.new(name='Bone')
_vg = ob_zombie_head.vertex_groups.new(name='midTorso')
_vg = ob_zombie_head.vertex_groups.new(name='upperTorso')
_vg = ob_zombie_head.vertex_groups.new(name='rightArm')
_vg = ob_zombie_head.vertex_groups.new(name='rightArmLower')
_vg = ob_zombie_head.vertex_groups.new(name='rightHand')
_vg = ob_zombie_head.vertex_groups.new(name='leftArm')
_vg = ob_zombie_head.vertex_groups.new(name='leftArmLower')
_vg = ob_zombie_head.vertex_groups.new(name='leftHand')
_vg = ob_zombie_head.vertex_groups.new(name='neck')
_vg = ob_zombie_head.vertex_groups.new(name='head')
_vg = ob_zombie_head.vertex_groups.new(name='rightThigh')
_vg = ob_zombie_head.vertex_groups.new(name='rightLeg')
_vg = ob_zombie_head.vertex_groups.new(name='rightFoot_IK')
_vg = ob_zombie_head.vertex_groups.new(name='leftThigh')
_vg = ob_zombie_head.vertex_groups.new(name='leftLeg')
_vg = ob_zombie_head.vertex_groups.new(name='leftFoot_IK')
ob_zombie_leg.location = (0.0, 0.0, 0.0)
ob_zombie_leg.color = (0.8, 0.8, 0.8, 1.0)
_vg = ob_zombie_leg.vertex_groups.new(name='Bone')
_vg = ob_zombie_leg.vertex_groups.new(name='midTorso')
_vg = ob_zombie_leg.vertex_groups.new(name='upperTorso')
_vg = ob_zombie_leg.vertex_groups.new(name='rightArm')
_vg = ob_zombie_leg.vertex_groups.new(name='rightArmLower')
_vg = ob_zombie_leg.vertex_groups.new(name='rightHand')
_vg = ob_zombie_leg.vertex_groups.new(name='leftArm')
_vg = ob_zombie_leg.vertex_groups.new(name='leftArmLower')
_vg = ob_zombie_leg.vertex_groups.new(name='leftHand')
_vg = ob_zombie_leg.vertex_groups.new(name='neck')
_vg = ob_zombie_leg.vertex_groups.new(name='head')
_vg = ob_zombie_leg.vertex_groups.new(name='rightThigh')
_vg = ob_zombie_leg.vertex_groups.new(name='rightLeg')
_vg = ob_zombie_leg.vertex_groups.new(name='rightFoot_IK')
_vg = ob_zombie_leg.vertex_groups.new(name='leftThigh')
_vg = ob_zombie_leg.vertex_groups.new(name='leftLeg')
_vg = ob_zombie_leg.vertex_groups.new(name='leftFoot_IK')
ob_zombie_leglower.location = (0.0, 0.0, 0.0)
ob_zombie_leglower.color = (0.8, 0.8, 0.8, 1.0)
_vg = ob_zombie_leglower.vertex_groups.new(name='Bone')
_vg = ob_zombie_leglower.vertex_groups.new(name='midTorso')
_vg = ob_zombie_leglower.vertex_groups.new(name='upperTorso')
_vg = ob_zombie_leglower.vertex_groups.new(name='rightArm')
_vg = ob_zombie_leglower.vertex_groups.new(name='rightArmLower')
_vg = ob_zombie_leglower.vertex_groups.new(name='rightHand')
_vg = ob_zombie_leglower.vertex_groups.new(name='leftArm')
_vg = ob_zombie_leglower.vertex_groups.new(name='leftArmLower')
_vg = ob_zombie_leglower.vertex_groups.new(name='leftHand')
_vg = ob_zombie_leglower.vertex_groups.new(name='neck')
_vg = ob_zombie_leglower.vertex_groups.new(name='head')
_vg = ob_zombie_leglower.vertex_groups.new(name='rightThigh')
_vg = ob_zombie_leglower.vertex_groups.new(name='rightLeg')
_vg = ob_zombie_leglower.vertex_groups.new(name='rightFoot_IK')
_vg = ob_zombie_leglower.vertex_groups.new(name='leftThigh')
_vg = ob_zombie_leglower.vertex_groups.new(name='leftLeg')
_vg = ob_zombie_leglower.vertex_groups.new(name='leftFoot_IK')
ob_zombie_arm_lower.location = (0.0, 0.0, 0.0)
ob_zombie_arm_lower.color = (0.8, 0.8, 0.8, 1.0)
_vg = ob_zombie_arm_lower.vertex_groups.new(name='Bone')
_vg = ob_zombie_arm_lower.vertex_groups.new(name='midTorso')
_vg = ob_zombie_arm_lower.vertex_groups.new(name='upperTorso')
_vg = ob_zombie_arm_lower.vertex_groups.new(name='rightArm')
_vg = ob_zombie_arm_lower.vertex_groups.new(name='rightArmLower')
_vg = ob_zombie_arm_lower.vertex_groups.new(name='rightHand')
_vg = ob_zombie_arm_lower.vertex_groups.new(name='leftArm')
_vg = ob_zombie_arm_lower.vertex_groups.new(name='leftArmLower')
_vg = ob_zombie_arm_lower.vertex_groups.new(name='leftHand')
_vg = ob_zombie_arm_lower.vertex_groups.new(name='neck')
_vg = ob_zombie_arm_lower.vertex_groups.new(name='head')
_vg = ob_zombie_arm_lower.vertex_groups.new(name='rightThigh')
_vg = ob_zombie_arm_lower.vertex_groups.new(name='rightLeg')
_vg = ob_zombie_arm_lower.vertex_groups.new(name='rightFoot_IK')
_vg = ob_zombie_arm_lower.vertex_groups.new(name='leftThigh')
_vg = ob_zombie_arm_lower.vertex_groups.new(name='leftLeg')
_vg = ob_zombie_arm_lower.vertex_groups.new(name='leftFoot_IK')

# ---- collection membership
col_collection.objects.link(ob_zombie_chest)
col_collection.objects.link(ob_zombie_arm)
col_collection.objects.link(ob_zombie_head)
col_collection.objects.link(ob_zombie_leg)
col_collection.objects.link(ob_zombie_leglower)
col_collection.objects.link(ob_zombie_arm_lower)

# ---- scene / render settings (as saved in the file)
scene.frame_start = 1; scene.frame_end = 250; scene.frame_set(1)
scene.render.engine = 'BLENDER_EEVEE_NEXT'
scene.cycles.sampling_pattern = 'TABULATED_SOBOL'
bpy.context.view_layer.update()

# ---- added for rendering (the .blend has no active camera and no usable light): camera, sun
cam_auto = bpy.data.cameras.new('AutoCamera')
cam_auto.lens = 50.0
cam_auto.sensor_width = 36.0
cam_auto.clip_end = 1000.0
ob_auto_camera = bpy.data.objects.new('AutoCamera', cam_auto)
scene.collection.objects.link(ob_auto_camera)
ob_auto_camera.location = (2.17996, -2.66094, 2.24366)
ob_auto_camera.rotation_euler = (1.09748, -7.21219e-08, 0.694738)
scene.camera = ob_auto_camera
light_auto_sun = bpy.data.lights.new('AutoSun', 'SUN')
light_auto_sun.energy = 3.0
light_auto_sun.angle = 0.0523599
ob_auto_sun = bpy.data.objects.new('AutoSun', light_auto_sun)
scene.collection.objects.link(ob_auto_sun)
ob_auto_sun.rotation_euler = (0.872665, 0.174533, 0.523599)
bpy.context.view_layer.update()

